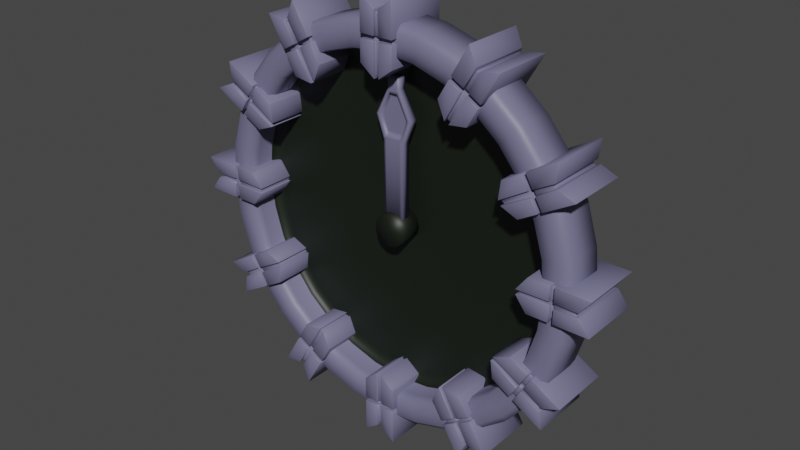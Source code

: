 # Source: clock.blend  (saved by Blender 3.2.14; exported with 4.5.12 LTS)
import bpy
from mathutils import Matrix  # noqa: F401  (used for matrix-valued properties, if any)

bpy.ops.wm.read_factory_settings(use_empty=True)
scene = bpy.context.scene
scene.name = 'Scene'

# ---- collections
col_collection = bpy.data.collections.new('Collection'); scene.collection.children.link(col_collection)

# ---- materials (node trees are filled in below, after node groups)
mat_clock_center = bpy.data.materials.new('clock_center')
mat_clock_center.use_transparent_shadow = False
mat_clock_rim = bpy.data.materials.new('clock_rim')
mat_clock_rim.use_transparent_shadow = False

# ---- material node trees
mat_clock_center.use_nodes = True; mat_clock_center.node_tree.nodes.clear()
_N = mat_clock_center.node_tree.nodes; _L = mat_clock_center.node_tree.links
n0 = _N.new('ShaderNodeBsdfPrincipled'); n0.name = 'Principled BSDF'; n0.location = (10, 300)
n0.distribution = 'GGX'
n0.subsurface_method = 'RANDOM_WALK_SKIN'
n0.inputs[0].default_value = (0.007449, 0.01222, 0.006105, 1.0)
n0.inputs[3].default_value = 1.45
n0.inputs[27].default_value = (0.0, 0.0, 0.0, 1.0)
n0.inputs[28].default_value = 1.0
n1 = _N.new('ShaderNodeOutputMaterial'); n1.name = 'Material Output'; n1.location = (300, 300)
_L.new(n0.outputs[0], n1.inputs[0])
n1.is_active_output = True
mat_clock_rim.use_nodes = True; mat_clock_rim.node_tree.nodes.clear()
_N = mat_clock_rim.node_tree.nodes; _L = mat_clock_rim.node_tree.links
n0 = _N.new('ShaderNodeBsdfPrincipled'); n0.name = 'Principled BSDF'; n0.location = (10, 300)
n0.distribution = 'GGX'
n0.subsurface_method = 'RANDOM_WALK_SKIN'
n0.inputs[0].default_value = (0.1662, 0.161, 0.2668, 1.0)
n0.inputs[3].default_value = 1.45
n0.inputs[27].default_value = (0.0, 0.0, 0.0, 1.0)
n0.inputs[28].default_value = 1.0
n1 = _N.new('ShaderNodeOutputMaterial'); n1.name = 'Material Output'; n1.location = (300, 300)
_L.new(n0.outputs[0], n1.inputs[0])
n1.is_active_output = True

# ---- world
world_world = bpy.data.worlds.new('World'); scene.world = world_world
world_world.use_nodes = True; world_world.node_tree.nodes.clear()
_N = world_world.node_tree.nodes; _L = world_world.node_tree.links
n0 = _N.new('ShaderNodeOutputWorld'); n0.name = 'World Output'; n0.location = (300, 300)
n1 = _N.new('ShaderNodeBackground'); n1.name = 'Background'; n1.location = (10, 300)
n1.inputs[0].default_value = (0.05088, 0.05088, 0.05088, 1.0)
_L.new(n1.outputs[0], n0.inputs[0])
n0.is_active_output = True
world_world.color = (0.05088, 0.05088, 0.05088)
world_world.use_sun_shadow = False
world_world.sun_shadow_jitter_overblur = 0.0

# ---- meshes
me_cylinder = bpy.data.meshes.new('Cylinder')
me_cylinder.from_pydata([(0.0, 1.0, -0.1), (0.1951, 0.9808, -0.1), (0.3827, 0.9239, -0.1), (0.5556, 0.8315, -0.1), (0.7071, 0.7071, -0.1), (0.8315, 0.5556, -0.1), (0.9239, 0.3827, -0.1), (0.9808, 0.1951, -0.1), (1.0, -4.371e-08, -0.1), (0.9808, -0.1951, -0.1), (0.9239, -0.3827, -0.1), (0.8315, -0.5556, -0.1), (0.7071, -0.7071, -0.1), (0.5556, -0.8315, -0.1), (0.3827, -0.9239, -0.1), (0.1951, -0.9808, -0.1), (-8.742e-08, -1.0, -0.1), (-0.1951, -0.9808, -0.1), (-0.3827, -0.9239, -0.1), (-0.5556, -0.8315, -0.1), (-0.7071, -0.7071, -0.1), (-0.8315, -0.5556, -0.1), (-0.9239, -0.3827, -0.1), (-0.9808, -0.1951, -0.1), (-1.0, 1.192e-08, -0.1), (-0.9808, 0.1951, -0.1), (-0.9239, 0.3827, -0.1), (-0.8315, 0.5556, -0.1), (-0.7071, 0.7071, -0.1), (-0.5556, 0.8315, -0.1), (-0.3827, 0.9239, -0.1), (-0.1951, 0.9808, -0.1), (0.1683, 0.8463, 0.1), (1.916e-09, 0.8628, 0.1), (0.3302, 0.7972, 0.1), (0.4794, 0.7174, 0.1), (0.6101, 0.6101, 0.1), (0.7174, 0.4794, 0.1), (0.7972, 0.3302, 0.1), (0.8463, 0.1683, 0.1), (0.8628, -3.804e-08, 0.1), (0.8463, -0.1683, 0.1), (0.7972, -0.3302, 0.1), (0.7174, -0.4794, 0.1), (0.6101, -0.6101, 0.1), (0.4794, -0.7174, 0.1), (0.3302, -0.7972, 0.1), (0.1683, -0.8463, 0.1), (-7.352e-08, -0.8628, 0.1), (-0.1683, -0.8463, 0.1), (-0.3302, -0.7972, 0.1), (-0.4794, -0.7174, 0.1), (-0.6101, -0.6101, 0.1), (-0.7174, -0.4794, 0.1), (-0.7972, -0.3302, 0.1), (-0.8463, -0.1683, 0.1), (-0.8628, 9.969e-09, 0.1), (-0.8463, 0.1683, 0.1), (-0.7972, 0.3302, 0.1), (-0.7174, 0.4794, 0.1), (-0.6101, 0.6101, 0.1), (-0.4794, 0.7174, 0.1), (-0.3302, 0.7972, 0.1), (-0.1683, 0.8463, 0.1), (0.1658, 0.8334, 0.0552), (2.269e-09, 0.8498, 0.0552), (0.3252, 0.7851, 0.0552), (0.4721, 0.7066, 0.0552), (0.6009, 0.6009, 0.0552), (0.7066, 0.4721, 0.0552), (0.7851, 0.3252, 0.0552), (0.8334, 0.1658, 0.0552), (0.8498, -3.732e-08, 0.0552), (0.8334, -0.1658, 0.0552), (0.7851, -0.3252, 0.0552), (0.7066, -0.4721, 0.0552), (0.6009, -0.6009, 0.0552), (0.4721, -0.7066, 0.0552), (0.3252, -0.7851, 0.0552), (0.1658, -0.8334, 0.0552), (-7.202e-08, -0.8498, 0.0552), (-0.1658, -0.8334, 0.0552), (-0.3252, -0.7851, 0.0552), (-0.4721, -0.7066, 0.0552), (-0.6009, -0.6009, 0.0552), (-0.7066, -0.4721, 0.0552), (-0.7851, -0.3252, 0.0552), (-0.8334, -0.1658, 0.0552), (-0.8498, 9.954e-09, 0.0552), (-0.8334, 0.1658, 0.0552), (-0.7851, 0.3252, 0.0552), (-0.7066, 0.4721, 0.0552), (-0.6009, 0.6009, 0.0552), (-0.4721, 0.7066, 0.0552), (-0.3252, 0.7851, 0.0552), (-0.1658, 0.8334, 0.0552), (0.1658, 0.8334, -0.03233), (2.07e-09, 0.8498, -0.03233), (0.3252, 0.7851, -0.03233), (0.4721, 0.7066, -0.03233), (0.6009, 0.6009, -0.03233), (0.7066, 0.4721, -0.03233), (0.7851, 0.3252, -0.03233), (0.8334, 0.1658, -0.03233), (0.8498, -3.732e-08, -0.03233), (0.8334, -0.1658, -0.03233), (0.7851, -0.3252, -0.03233), (0.7066, -0.4721, -0.03233), (0.6009, -0.6009, -0.03233), (0.4721, -0.7066, -0.03233), (0.3252, -0.7851, -0.03233), (0.1658, -0.8334, -0.03233), (-7.222e-08, -0.8498, -0.03233), (-0.1658, -0.8334, -0.03233), (-0.3252, -0.7851, -0.03233), (-0.4721, -0.7066, -0.03233), (-0.6009, -0.6009, -0.03233), (-0.7066, -0.4721, -0.03233), (-0.7851, -0.3252, -0.03233), (-0.8334, -0.1658, -0.03233), (-0.8498, 9.954e-09, -0.03233), (-0.8334, 0.1658, -0.03233), (-0.7851, 0.3252, -0.03233), (-0.7066, 0.4721, -0.03233), (-0.6009, 0.6009, -0.03233), (-0.4721, 0.7066, -0.03233), (-0.3252, 0.7851, -0.03233), (-0.1658, 0.8334, -0.03233), (0.1611, 0.8098, -0.06415), (2.272e-09, 0.8257, -0.06415), (0.316, 0.7628, -0.06415), (0.4587, 0.6865, -0.06415), (0.5838, 0.5838, -0.06415), (0.6865, 0.4587, -0.06415), (0.7628, 0.316, -0.06415), (0.8098, 0.1611, -0.06415), (0.8257, -3.619e-08, -0.06415), (0.8098, -0.1611, -0.06415), (0.7628, -0.316, -0.06415), (0.6865, -0.4587, -0.06415), (0.5838, -0.5838, -0.06415), (0.4587, -0.6865, -0.06415), (0.316, -0.7628, -0.06415), (0.1611, -0.8098, -0.06415), (-6.991e-08, -0.8257, -0.06415), (-0.1611, -0.8098, -0.06415), (-0.316, -0.7628, -0.06415), (-0.4587, -0.6865, -0.06415), (-0.5838, -0.5838, -0.06415), (-0.6865, -0.4587, -0.06415), (-0.7628, -0.316, -0.06415), (-0.8098, -0.1611, -0.06415), (-0.8257, 9.745e-09, -0.06415), (-0.8098, 0.1611, -0.06415), (-0.7628, 0.316, -0.06415), (-0.6865, 0.4587, -0.06415), (-0.5838, 0.5838, -0.06415), (-0.4587, 0.6865, -0.06415), (-0.316, 0.7628, -0.06415), (-0.1611, 0.8098, -0.06415), (0.0, 1.0, 0.07103), (4.067e-10, 0.9709, 0.1), (0.1894, 0.9522, 0.1), (0.1951, 0.9808, 0.07103), (0.3715, 0.897, 0.1), (0.3827, 0.9239, 0.07103), (0.5394, 0.8073, 0.1), (0.5556, 0.8315, 0.07103), (0.6865, 0.6865, 0.1), (0.7071, 0.7071, 0.07103), (0.8073, 0.5394, 0.1), (0.8315, 0.5556, 0.07103), (0.897, 0.3715, 0.1), (0.9239, 0.3827, 0.07103), (0.9522, 0.1894, 0.1), (0.9808, 0.1951, 0.07103), (0.9709, -4.251e-08, 0.1), (1.0, -4.371e-08, 0.07103), (0.9522, -0.1894, 0.1), (0.9808, -0.1951, 0.07103), (0.897, -0.3715, 0.1), (0.9239, -0.3827, 0.07103), (0.8073, -0.5394, 0.1), (0.8315, -0.5556, 0.07103), (0.6865, -0.6865, 0.1), (0.7071, -0.7071, 0.07103), (0.5394, -0.8073, 0.1), (0.5556, -0.8315, 0.07103), (0.3715, -0.897, 0.1), (0.3827, -0.9239, 0.07103), (0.1894, -0.9522, 0.1), (0.1951, -0.9808, 0.07103), (-8.447e-08, -0.9709, 0.1), (-8.742e-08, -1.0, 0.07103), (-0.1894, -0.9522, 0.1), (-0.1951, -0.9808, 0.07103), (-0.3715, -0.897, 0.1), (-0.3827, -0.9239, 0.07103), (-0.5394, -0.8073, 0.1), (-0.5556, -0.8315, 0.07103), (-0.6865, -0.6865, 0.1), (-0.7071, -0.7071, 0.07103), (-0.8073, -0.5394, 0.1), (-0.8315, -0.5556, 0.07103), (-0.897, -0.3715, 0.1), (-0.9239, -0.3827, 0.07103), (-0.9522, -0.1894, 0.1), (-0.9808, -0.1951, 0.07103), (-0.9709, 1.151e-08, 0.1), (-1.0, 1.192e-08, 0.07103), (-0.9522, 0.1894, 0.1), (-0.9808, 0.1951, 0.07103), (-0.897, 0.3715, 0.1), (-0.9239, 0.3827, 0.07103), (-0.8073, 0.5394, 0.1), (-0.8315, 0.5556, 0.07103), (-0.6865, 0.6865, 0.1), (-0.7071, 0.7071, 0.07103), (-0.5394, 0.8073, 0.1), (-0.5556, 0.8315, 0.07103), (-0.3715, 0.897, 0.1), (-0.3827, 0.9239, 0.07103), (-0.1894, 0.9522, 0.1), (-0.1951, 0.9808, 0.07103), (0.1801, 0.9054, 0.1), (1.074e-09, 0.9231, 0.1), (-0.1801, 0.9054, 0.1), (0.3533, 0.8529, 0.1), (0.5129, 0.7676, 0.1), (0.6528, 0.6528, 0.1), (0.7676, 0.5129, 0.1), (0.8529, 0.3533, 0.1), (0.9054, 0.1801, 0.1), (0.9231, -4.053e-08, 0.1), (0.9054, -0.1801, 0.1), (0.8529, -0.3533, 0.1), (0.7676, -0.5129, 0.1), (0.6528, -0.6528, 0.1), (0.5129, -0.7676, 0.1), (0.3533, -0.8529, 0.1), (0.1801, -0.9054, 0.1), (-7.963e-08, -0.9231, 0.1), (-0.1801, -0.9054, 0.1), (-0.3533, -0.8529, 0.1), (-0.5129, -0.7676, 0.1), (-0.6528, -0.6528, 0.1), (-0.7676, -0.5129, 0.1), (-0.8529, -0.3533, 0.1), (-0.9054, -0.1801, 0.1), (-0.9231, 1.083e-08, 0.1), (-0.9054, 0.1801, 0.1), (-0.8529, 0.3533, 0.1), (-0.7676, 0.5129, 0.1), (-0.6528, 0.6528, 0.1), (-0.5129, 0.7676, 0.1), (-0.3533, 0.8529, 0.1), (0.1535, 0.7715, -0.06415), (1.658e-09, 0.7866, -0.06415), (0.301, 0.7268, -0.06415), (0.437, 0.6541, -0.06415), (0.5562, 0.5562, -0.06415), (0.6541, 0.437, -0.06415), (0.7268, 0.301, -0.06415), (0.7715, 0.1535, -0.06415), (0.7866, -3.568e-08, -0.06415), (0.7715, -0.1535, -0.06415), (0.7268, -0.301, -0.06415), (0.6541, -0.437, -0.06415), (0.5562, -0.5562, -0.06415), (0.437, -0.6541, -0.06415), (0.301, -0.7268, -0.06415), (0.1535, -0.7715, -0.06415), (-6.711e-08, -0.7866, -0.06415), (-0.1535, -0.7715, -0.06415), (-0.301, -0.7268, -0.06415), (-0.437, -0.6541, -0.06415), (-0.5562, -0.5562, -0.06415), (-0.6541, -0.437, -0.06415), (-0.7268, -0.301, -0.06415), (-0.7715, -0.1535, -0.06415), (-0.7866, 8.087e-09, -0.06415), (-0.7715, 0.1535, -0.06415), (-0.7268, 0.301, -0.06415), (-0.6541, 0.437, -0.06415), (-0.5562, 0.5562, -0.06415), (-0.437, 0.6541, -0.06415), (-0.301, 0.7268, -0.06415), (-0.1535, 0.7715, -0.06415), (0.1535, 0.7715, -0.06415), (1.658e-09, 0.7866, -0.06415), (0.301, 0.7268, -0.06415), (0.437, 0.6541, -0.06415), (0.5562, 0.5562, -0.06415), (0.6541, 0.437, -0.06415), (0.7268, 0.301, -0.06415), (0.7715, 0.1535, -0.06415), (0.7866, -3.568e-08, -0.06415), (0.7715, -0.1535, -0.06415), (0.7268, -0.301, -0.06415), (0.6541, -0.437, -0.06415), (0.5562, -0.5562, -0.06415), (0.437, -0.6541, -0.06415), (0.301, -0.7268, -0.06415), (0.1535, -0.7715, -0.06415), (-6.711e-08, -0.7866, -0.06415), (-0.1535, -0.7715, -0.06415), (-0.301, -0.7268, -0.06415), (-0.437, -0.6541, -0.06415), (-0.5562, -0.5562, -0.06415), (-0.6541, -0.437, -0.06415), (-0.7268, -0.301, -0.06415), (-0.7715, -0.1535, -0.06415), (-0.7866, 8.087e-09, -0.06415), (-0.7715, 0.1535, -0.06415), (-0.7268, 0.301, -0.06415), (-0.6541, 0.437, -0.06415), (-0.5562, 0.5562, -0.06415), (-0.437, 0.6541, -0.06415), (-0.301, 0.7268, -0.06415), (-0.1535, 0.7715, -0.06415), (0.01565, 0.07866, -0.06415), (-2.827e-08, 0.0802, -0.06415), (0.03069, 0.07409, -0.06415), (0.04456, 0.06668, -0.06415), (0.05671, 0.05671, -0.06415), (0.06668, 0.04456, -0.06415), (0.07409, 0.03069, -0.06415), (0.07866, 0.01565, -0.06415), (0.0802, -4.815e-08, -0.06415), (0.07866, -0.01565, -0.06415), (0.07409, -0.03069, -0.06415), (0.06668, -0.04456, -0.06415), (0.05671, -0.05671, -0.06415), (0.04456, -0.06668, -0.06415), (0.03069, -0.07409, -0.06415), (0.01565, -0.07866, -0.06415), (-3.528e-08, -0.0802, -0.06415), (-0.01565, -0.07866, -0.06415), (-0.03069, -0.07409, -0.06415), (-0.04456, -0.06668, -0.06415), (-0.05671, -0.05671, -0.06415), (-0.06668, -0.04456, -0.06415), (-0.07409, -0.03069, -0.06415), (-0.07866, -0.01565, -0.06415), (-0.0802, -4.369e-08, -0.06415), (-0.07866, 0.01565, -0.06415), (-0.07409, 0.03069, -0.06415), (-0.06668, 0.04456, -0.06415), (-0.05671, 0.05671, -0.06415), (-0.04456, 0.06668, -0.06415), (-0.03069, 0.07409, -0.06415), (-0.01565, 0.07866, -0.06415), (0.01565, 0.07866, 0.05356), (-2.898e-08, 0.0802, 0.05356), (0.03069, 0.07409, 0.05356), (0.04456, 0.06668, 0.05356), (0.05671, 0.05671, 0.05356), (0.06668, 0.04456, 0.05356), (0.07409, 0.03069, 0.05356), (0.07866, 0.01565, 0.05356), (0.0802, -6.911e-08, 0.05356), (0.07866, -0.01565, 0.05356), (0.07409, -0.03069, 0.05356), (0.06668, -0.04456, 0.05356), (0.05671, -0.05671, 0.05356), (0.04456, -0.06668, 0.05356), (0.03069, -0.07409, 0.05356), (0.01565, -0.07866, 0.05356), (-3.599e-08, -0.0802, 0.05356), (-0.01565, -0.07866, 0.05356), (-0.03069, -0.07409, 0.05356), (-0.04456, -0.06668, 0.05356), (-0.05671, -0.05671, 0.05356), (-0.06668, -0.04456, 0.05356), (-0.07409, -0.03069, 0.05356), (-0.07866, -0.01565, 0.05356), (-0.0802, -6.465e-08, 0.05356), (-0.07866, 0.01565, 0.05356), (-0.07409, 0.03069, 0.05356), (-0.06668, 0.04456, 0.05356), (-0.05671, 0.05671, 0.05356), (-0.04456, 0.06668, 0.05356), (-0.03069, 0.07409, 0.05356), (-0.01565, 0.07866, 0.05356)], [], [(31, 223, 160, 0), (227, 224, 32, 34), (228, 227, 34, 35), (229, 228, 35, 36), (230, 229, 36, 37), (231, 230, 37, 38), (232, 231, 38, 39), (233, 232, 39, 40), (234, 233, 40, 41), (235, 234, 41, 42), (236, 235, 42, 43), (237, 236, 43, 44), (238, 237, 44, 45), (239, 238, 45, 46), (240, 239, 46, 47), (241, 240, 47, 48), (242, 241, 48, 49), (243, 242, 49, 50), (244, 243, 50, 51), (245, 244, 51, 52), (246, 245, 52, 53), (247, 246, 53, 54), (248, 247, 54, 55), (249, 248, 55, 56), (250, 249, 56, 57), (251, 250, 57, 58), (252, 251, 58, 59), (253, 252, 59, 60), (254, 253, 60, 61), (255, 254, 61, 62), (27, 215, 217, 28), (226, 255, 62, 63), (225, 226, 63, 33), (0, 1, 2, 3, 4, 5, 6, 7, 8, 9, 10, 11, 12, 13, 14, 15, 16, 17, 18, 19, 20, 21, 22, 23, 24, 25, 26, 27, 28, 29, 30, 31), (44, 43, 75, 76), (5, 171, 173, 6), (14, 189, 191, 15), (23, 207, 209, 24), (0, 160, 163, 1), (1, 163, 165, 2), (10, 181, 183, 11), (19, 199, 201, 20), (28, 217, 219, 29), (6, 173, 175, 7), (15, 191, 193, 16), (24, 209, 211, 25), (2, 165, 167, 3), (11, 183, 185, 12), (20, 201, 203, 21), (29, 219, 221, 30), (7, 175, 177, 8), (16, 193, 195, 17), (25, 211, 213, 26), (3, 167, 169, 4), (12, 185, 187, 13), (21, 203, 205, 22), (30, 221, 223, 31), (8, 177, 179, 9), (17, 195, 197, 18), (26, 213, 215, 27), (4, 169, 171, 5), (13, 187, 189, 14), (22, 205, 207, 23), (9, 179, 181, 10), (18, 197, 199, 19), (79, 78, 110, 111), (58, 57, 89, 90), (45, 44, 76, 77), (59, 58, 90, 91), (46, 45, 77, 78), (32, 33, 65, 64), (60, 59, 91, 92), (47, 46, 78, 79), (34, 32, 64, 66), (61, 60, 92, 93), (48, 47, 79, 80), (35, 34, 66, 67), (62, 61, 93, 94), (49, 48, 80, 81), (36, 35, 67, 68), (63, 62, 94, 95), (50, 49, 81, 82), (37, 36, 68, 69), (33, 63, 95, 65), (51, 50, 82, 83), (38, 37, 69, 70), (52, 51, 83, 84), (39, 38, 70, 71), (53, 52, 84, 85), (40, 39, 71, 72), (54, 53, 85, 86), (41, 40, 72, 73), (55, 54, 86, 87), (42, 41, 73, 74), (56, 55, 87, 88), (43, 42, 74, 75), (57, 56, 88, 89), (114, 113, 145, 146), (66, 64, 96, 98), (93, 92, 124, 125), (80, 79, 111, 112), (67, 66, 98, 99), (94, 93, 125, 126), (81, 80, 112, 113), (68, 67, 99, 100), (95, 94, 126, 127), (82, 81, 113, 114), (69, 68, 100, 101), (65, 95, 127, 97), (83, 82, 114, 115), (70, 69, 101, 102), (84, 83, 115, 116), (71, 70, 102, 103), (85, 84, 116, 117), (72, 71, 103, 104), (86, 85, 117, 118), (73, 72, 104, 105), (87, 86, 118, 119), (74, 73, 105, 106), (88, 87, 119, 120), (75, 74, 106, 107), (89, 88, 120, 121), (76, 75, 107, 108), (90, 89, 121, 122), (77, 76, 108, 109), (91, 90, 122, 123), (78, 77, 109, 110), (64, 65, 97, 96), (92, 91, 123, 124), (147, 146, 274, 275), (101, 100, 132, 133), (97, 127, 159, 129), (115, 114, 146, 147), (102, 101, 133, 134), (116, 115, 147, 148), (103, 102, 134, 135), (117, 116, 148, 149), (104, 103, 135, 136), (118, 117, 149, 150), (105, 104, 136, 137), (119, 118, 150, 151), (106, 105, 137, 138), (120, 119, 151, 152), (107, 106, 138, 139), (121, 120, 152, 153), (108, 107, 139, 140), (122, 121, 153, 154), (109, 108, 140, 141), (123, 122, 154, 155), (110, 109, 141, 142), (96, 97, 129, 128), (124, 123, 155, 156), (111, 110, 142, 143), (98, 96, 128, 130), (125, 124, 156, 157), (112, 111, 143, 144), (99, 98, 130, 131), (126, 125, 157, 158), (113, 112, 144, 145), (100, 99, 131, 132), (127, 126, 158, 159), (163, 160, 161, 162), (165, 163, 162, 164), (167, 165, 164, 166), (169, 167, 166, 168), (171, 169, 168, 170), (173, 171, 170, 172), (175, 173, 172, 174), (177, 175, 174, 176), (179, 177, 176, 178), (181, 179, 178, 180), (183, 181, 180, 182), (185, 183, 182, 184), (187, 185, 184, 186), (189, 187, 186, 188), (191, 189, 188, 190), (193, 191, 190, 192), (195, 193, 192, 194), (197, 195, 194, 196), (199, 197, 196, 198), (201, 199, 198, 200), (203, 201, 200, 202), (205, 203, 202, 204), (207, 205, 204, 206), (209, 207, 206, 208), (211, 209, 208, 210), (213, 211, 210, 212), (215, 213, 212, 214), (217, 215, 214, 216), (219, 217, 216, 218), (221, 219, 218, 220), (223, 221, 220, 222), (160, 223, 222, 161), (224, 225, 33, 32), (162, 161, 225, 224), (161, 222, 226, 225), (222, 220, 255, 226), (220, 218, 254, 255), (218, 216, 253, 254), (216, 214, 252, 253), (214, 212, 251, 252), (212, 210, 250, 251), (210, 208, 249, 250), (208, 206, 248, 249), (206, 204, 247, 248), (204, 202, 246, 247), (202, 200, 245, 246), (200, 198, 244, 245), (198, 196, 243, 244), (196, 194, 242, 243), (194, 192, 241, 242), (192, 190, 240, 241), (190, 188, 239, 240), (188, 186, 238, 239), (186, 184, 237, 238), (184, 182, 236, 237), (182, 180, 235, 236), (180, 178, 234, 235), (178, 176, 233, 234), (176, 174, 232, 233), (174, 172, 231, 232), (172, 170, 230, 231), (170, 168, 229, 230), (168, 166, 228, 229), (166, 164, 227, 228), (164, 162, 224, 227), (281, 280, 312, 313), (134, 133, 261, 262), (148, 147, 275, 276), (135, 134, 262, 263), (149, 148, 276, 277), (136, 135, 263, 264), (150, 149, 277, 278), (137, 136, 264, 265), (151, 150, 278, 279), (138, 137, 265, 266), (152, 151, 279, 280), (139, 138, 266, 267), (153, 152, 280, 281), (140, 139, 267, 268), (154, 153, 281, 282), (141, 140, 268, 269), (155, 154, 282, 283), (142, 141, 269, 270), (128, 129, 257, 256), (156, 155, 283, 284), (143, 142, 270, 271), (130, 128, 256, 258), (157, 156, 284, 285), (144, 143, 271, 272), (131, 130, 258, 259), (158, 157, 285, 286), (145, 144, 272, 273), (132, 131, 259, 260), (159, 158, 286, 287), (146, 145, 273, 274), (133, 132, 260, 261), (129, 159, 287, 257), (288, 289, 319, 318, 317, 316, 315, 314, 313, 312, 311, 310, 309, 308, 307, 306, 305, 304, 303, 302, 301, 300, 299, 298, 297, 296, 295, 294, 293, 292, 291, 290), (268, 267, 299, 300), (282, 281, 313, 314), (269, 268, 300, 301), (283, 282, 314, 315), (270, 269, 301, 302), (256, 257, 289, 288), (284, 283, 315, 316), (271, 270, 302, 303), (258, 256, 288, 290), (285, 284, 316, 317), (272, 271, 303, 304), (259, 258, 290, 291), (286, 285, 317, 318), (273, 272, 304, 305), (260, 259, 291, 292), (287, 286, 318, 319), (274, 273, 305, 306), (261, 260, 292, 293), (257, 287, 319, 289), (275, 274, 306, 307), (262, 261, 293, 294), (276, 275, 307, 308), (263, 262, 294, 295), (277, 276, 308, 309), (264, 263, 295, 296), (278, 277, 309, 310), (265, 264, 296, 297), (279, 278, 310, 311), (266, 265, 297, 298), (280, 279, 311, 312), (267, 266, 298, 299), (320, 322, 323, 324, 325, 326, 327, 328, 329, 330, 331, 332, 333, 334, 335, 336, 337, 338, 339, 340, 341, 342, 343, 344, 345, 346, 347, 348, 349, 350, 351, 321), (352, 353, 383, 382, 381, 380, 379, 378, 377, 376, 375, 374, 373, 372, 371, 370, 369, 368, 367, 366, 365, 364, 363, 362, 361, 360, 359, 358, 357, 356, 355, 354), (337, 336, 368, 369), (324, 323, 355, 356), (351, 350, 382, 383), (338, 337, 369, 370), (325, 324, 356, 357), (321, 351, 383, 353), (339, 338, 370, 371), (326, 325, 357, 358), (340, 339, 371, 372), (327, 326, 358, 359), (341, 340, 372, 373), (328, 327, 359, 360), (342, 341, 373, 374), (329, 328, 360, 361), (343, 342, 374, 375), (330, 329, 361, 362), (344, 343, 375, 376), (331, 330, 362, 363), (345, 344, 376, 377), (332, 331, 363, 364), (346, 345, 377, 378), (333, 332, 364, 365), (347, 346, 378, 379), (334, 333, 365, 366), (320, 321, 353, 352), (348, 347, 379, 380), (335, 334, 366, 367), (322, 320, 352, 354), (349, 348, 380, 381), (336, 335, 367, 368), (323, 322, 354, 355), (350, 349, 381, 382)])
me_cylinder.polygons.foreach_set('use_smooth', [True] * 324)
me_cylinder.polygons.foreach_set('material_index', [1, 1, 1, 1, 1, 1, 1, 1, 1, 1, 1, 1, 1, 1, 1, 1, 1, 1, 1, 1, 1, 1, 1, 1, 1, 1, 1, 1, 1, 1, 1, 1, 1, 1, 1, 1, 1, 1, 1, 1, 1, 1, 1, 1, 1, 1, 1, 1, 1, 1, 1, 1, 1, 1, 1, 1, 1, 1, 1, 1, 1, 1, 1, 1, 1, 1, 1, 1, 1, 1, 1, 1, 1, 1, 1, 1, 1, 1, 1, 1, 1, 1, 1, 1, 1, 1, 1, 1, 1, 1, 1, 1, 1, 1, 1, 1, 1, 0, 1, 1, 1, 1, 1, 1, 1, 1, 1, 1, 1, 1, 1, 1, 1, 1, 1, 1, 1, 1, 1, 1, 1, 1, 1, 1, 1, 1, 1, 1, 1, 0, 0, 0, 0, 0, 0, 0, 0, 0, 0, 0, 0, 0, 0, 0, 0, 0, 0, 0, 0, 0, 0, 0, 0, 0, 0, 0, 0, 0, 0, 0, 0, 1, 1, 1, 1, 1, 1, 1, 1, 1, 1, 1, 1, 1, 1, 1, 1, 1, 1, 1, 1, 1, 1, 1, 1, 1, 1, 1, 1, 1, 1, 1, 1, 1, 1, 1, 1, 1, 1, 1, 1, 1, 1, 1, 1, 1, 1, 1, 1, 1, 1, 1, 1, 1, 1, 1, 1, 1, 1, 1, 1, 1, 1, 1, 1, 1, 0, 0, 0, 0, 0, 0, 0, 0, 0, 0, 0, 0, 0, 0, 0, 0, 0, 0, 0, 0, 0, 0, 0, 0, 0, 0, 0, 0, 0, 0, 0, 0, 0, 0, 0, 0, 0, 0, 0, 0, 0, 0, 0, 0, 0, 0, 0, 0, 0, 0, 0, 0, 0, 0, 0, 0, 0, 0, 0, 0, 0, 0, 0, 0, 0, 0, 0, 0, 0, 0, 0, 0, 0, 0, 0, 0, 0, 0, 0, 0, 0, 0, 0, 0, 0, 0, 0, 0, 0, 0, 0, 0, 0, 0, 0, 0, 0, 0])
_uv = me_cylinder.uv_layers.new(name='UVMap')
_uv.uv.foreach_set('vector', [0.03125, 0.5, 0.03125, 0.9276, 0.0, 0.9276, 0.0, 0.5, 0.9375, 1.0, 0.9688, 1.0, 0.9688, 1.0, 0.9375, 1.0, 0.9062, 1.0, 0.9375, 1.0, 0.9375, 1.0, 0.9062, 1.0, 0.875, 1.0, 0.9062, 1.0, 0.9062, 1.0, 0.875, 1.0, 0.8437, 1.0, 0.875, 1.0, 0.875, 1.0, 0.8438, 1.0, 0.8125, 1.0, 0.8437, 1.0, 0.8438, 1.0, 0.8125, 1.0, 0.7812, 1.0, 0.8125, 1.0, 0.8125, 1.0, 0.7812, 1.0, 0.75, 1.0, 0.7812, 1.0, 0.7812, 1.0, 0.75, 1.0, 0.7188, 1.0, 0.75, 1.0, 0.75, 1.0, 0.7188, 1.0, 0.6875, 1.0, 0.7188, 1.0, 0.7188, 1.0, 0.6875, 1.0, 0.6562, 1.0, 0.6875, 1.0, 0.6875, 1.0, 0.6562, 1.0, 0.625, 1.0, 0.6562, 1.0, 0.6562, 1.0, 0.625, 1.0, 0.5938, 1.0, 0.625, 1.0, 0.625, 1.0, 0.5938, 1.0, 0.5625, 1.0, 0.5938, 1.0, 0.5938, 1.0, 0.5625, 1.0, 0.5312, 1.0, 0.5625, 1.0, 0.5625, 1.0, 0.5312, 1.0, 0.5, 1.0, 0.5312, 1.0, 0.5312, 1.0, 0.5, 1.0, 0.4688, 1.0, 0.5, 1.0, 0.5, 1.0, 0.4688, 1.0, 0.4375, 1.0, 0.4688, 1.0, 0.4688, 1.0, 0.4375, 1.0, 0.4062, 1.0, 0.4375, 1.0, 0.4375, 1.0, 0.4062, 1.0, 0.375, 1.0, 0.4062, 1.0, 0.4062, 1.0, 0.375, 1.0, 0.3438, 1.0, 0.375, 1.0, 0.375, 1.0, 0.3438, 1.0, 0.3125, 1.0, 0.3438, 1.0, 0.3438, 1.0, 0.3125, 1.0, 0.2812, 1.0, 0.3125, 1.0, 0.3125, 1.0, 0.2812, 1.0, 0.25, 1.0, 0.2812, 1.0, 0.2812, 1.0, 0.25, 1.0, 0.2188, 1.0, 0.25, 1.0, 0.25, 1.0, 0.2188, 1.0, 0.1875, 1.0, 0.2188, 1.0, 0.2188, 1.0, 0.1875, 1.0, 0.1563, 1.0, 0.1875, 1.0, 0.1875, 1.0, 0.1562, 1.0, 0.125, 1.0, 0.1563, 1.0, 0.1562, 1.0, 0.125, 1.0, 0.09375, 1.0, 0.125, 1.0, 0.125, 1.0, 0.09375, 1.0, 0.0625, 1.0, 0.09375, 1.0, 0.09375, 1.0, 0.0625, 1.0, 0.1562, 0.5, 0.1562, 0.9276, 0.125, 0.9276, 0.125, 0.5, 0.03125, 1.0, 0.0625, 1.0, 0.0625, 1.0, 0.03125, 1.0, 0.0, 1.0, 0.03125, 1.0, 0.03125, 1.0, 0.0, 1.0, 0.75, 0.49, 0.7968, 0.4854, 0.8418, 0.4717, 0.8833, 0.4496, 0.9197, 0.4197, 0.9496, 0.3833, 0.9717, 0.3418, 0.9854, 0.2968, 0.99, 0.25, 0.9854, 0.2032, 0.9717, 0.1582, 0.9496, 0.1167, 0.9197, 0.08029, 0.8833, 0.05045, 0.8418, 0.02827, 0.7968, 0.01461, 0.75, 0.01, 0.7032, 0.01461, 0.6582, 0.02827, 0.6167, 0.05045, 0.5803, 0.08029, 0.5504, 0.1167, 0.5283, 0.1582, 0.5146, 0.2032, 0.51, 0.25, 0.5146, 0.2968, 0.5283, 0.3418, 0.5504, 0.3833, 0.5803, 0.4197, 0.6167, 0.4496, 0.6582, 0.4717, 0.7032, 0.4854, 0.625, 1.0, 0.6562, 1.0, 0.6562, 1.0, 0.625, 1.0, 0.8438, 0.5, 0.8438, 0.9276, 0.8125, 0.9276, 0.8125, 0.5, 0.5625, 0.5, 0.5625, 0.9276, 0.5312, 0.9276, 0.5312, 0.5, 0.2812, 0.5, 0.2812, 0.9276, 0.25, 0.9276, 0.25, 0.5, 1.0, 0.5, 1.0, 0.9276, 0.9688, 0.9276, 0.9688, 0.5, 0.9688, 0.5, 0.9688, 0.9276, 0.9375, 0.9276, 0.9375, 0.5, 0.6875, 0.5, 0.6875, 0.9276, 0.6562, 0.9276, 0.6562, 0.5, 0.4062, 0.5, 0.4062, 0.9276, 0.375, 0.9276, 0.375, 0.5, 0.125, 0.5, 0.125, 0.9276, 0.09375, 0.9276, 0.09375, 0.5, 0.8125, 0.5, 0.8125, 0.9276, 0.7812, 0.9276, 0.7812, 0.5, 0.5312, 0.5, 0.5312, 0.9276, 0.5, 0.9276, 0.5, 0.5, 0.25, 0.5, 0.25, 0.9276, 0.2188, 0.9276, 0.2188, 0.5, 0.9375, 0.5, 0.9375, 0.9276, 0.9062, 0.9276, 0.9062, 0.5, 0.6562, 0.5, 0.6562, 0.9276, 0.625, 0.9276, 0.625, 0.5, 0.375, 0.5, 0.375, 0.9276, 0.3438, 0.9276, 0.3438, 0.5, 0.09375, 0.5, 0.09375, 0.9276, 0.0625, 0.9276, 0.0625, 0.5, 0.7812, 0.5, 0.7812, 0.9276, 0.75, 0.9276, 0.75, 0.5, 0.5, 0.5, 0.5, 0.9276, 0.4688, 0.9276, 0.4688, 0.5, 0.2188, 0.5, 0.2188, 0.9276, 0.1875, 0.9276, 0.1875, 0.5, 0.9062, 0.5, 0.9062, 0.9276, 0.875, 0.9276, 0.875, 0.5, 0.625, 0.5, 0.625, 0.9276, 0.5938, 0.9276, 0.5938, 0.5, 0.3438, 0.5, 0.3438, 0.9276, 0.3125, 0.9276, 0.3125, 0.5, 0.0625, 0.5, 0.0625, 0.9276, 0.03125, 0.9276, 0.03125, 0.5, 0.75, 0.5, 0.75, 0.9276, 0.7188, 0.9276, 0.7188, 0.5, 0.4688, 0.5, 0.4688, 0.9276, 0.4375, 0.9276, 0.4375, 0.5, 0.1875, 0.5, 0.1875, 0.9276, 0.1562, 0.9276, 0.1562, 0.5, 0.875, 0.5, 0.875, 0.9276, 0.8438, 0.9276, 0.8438, 0.5, 0.5938, 0.5, 0.5938, 0.9276, 0.5625, 0.9276, 0.5625, 0.5, 0.3125, 0.5, 0.3125, 0.9276, 0.2812, 0.9276, 0.2812, 0.5, 0.7188, 0.5, 0.7188, 0.9276, 0.6875, 0.9276, 0.6875, 0.5, 0.4375, 0.5, 0.4375, 0.9276, 0.4062, 0.9276, 0.4062, 0.5, 0.5312, 1.0, 0.5625, 1.0, 0.5625, 1.0, 0.5312, 1.0, 0.1875, 1.0, 0.2188, 1.0, 0.2188, 1.0, 0.1875, 1.0, 0.5938, 1.0, 0.625, 1.0, 0.625, 1.0, 0.5938, 1.0, 0.1562, 1.0, 0.1875, 1.0, 0.1875, 1.0, 0.1562, 1.0, 0.5625, 1.0, 0.5938, 1.0, 0.5938, 1.0, 0.5625, 1.0, 0.9688, 1.0, 1.0, 1.0, 1.0, 1.0, 0.9688, 1.0, 0.125, 1.0, 0.1562, 1.0, 0.1562, 1.0, 0.125, 1.0, 0.5312, 1.0, 0.5625, 1.0, 0.5625, 1.0, 0.5312, 1.0, 0.9375, 1.0, 0.9688, 1.0, 0.9688, 1.0, 0.9375, 1.0, 0.09375, 1.0, 0.125, 1.0, 0.125, 1.0, 0.09375, 1.0, 0.5, 1.0, 0.5312, 1.0, 0.5312, 1.0, 0.5, 1.0, 0.9062, 1.0, 0.9375, 1.0, 0.9375, 1.0, 0.9062, 1.0, 0.0625, 1.0, 0.09375, 1.0, 0.09375, 1.0, 0.0625, 1.0, 0.4688, 1.0, 0.5, 1.0, 0.5, 1.0, 0.4688, 1.0, 0.875, 1.0, 0.9062, 1.0, 0.9062, 1.0, 0.875, 1.0, 0.03125, 1.0, 0.0625, 1.0, 0.0625, 1.0, 0.03125, 1.0, 0.4375, 1.0, 0.4688, 1.0, 0.4688, 1.0, 0.4375, 1.0, 0.8438, 1.0, 0.875, 1.0, 0.875, 1.0, 0.8438, 1.0, 0.0, 1.0, 0.03125, 1.0, 0.03125, 1.0, 0.0, 1.0, 0.4062, 1.0, 0.4375, 1.0, 0.4375, 1.0, 0.4062, 1.0, 0.8125, 1.0, 0.8438, 1.0, 0.8438, 1.0, 0.8125, 1.0, 0.375, 1.0, 0.4062, 1.0, 0.4062, 1.0, 0.375, 1.0, 0.7812, 1.0, 0.8125, 1.0, 0.8125, 1.0, 0.7812, 1.0, 0.3438, 1.0, 0.375, 1.0, 0.375, 1.0, 0.3438, 1.0, 0.75, 1.0, 0.7812, 1.0, 0.7812, 1.0, 0.75, 1.0, 0.3125, 1.0, 0.3438, 1.0, 0.3438, 1.0, 0.3125, 1.0, 0.7188, 1.0, 0.75, 1.0, 0.75, 1.0, 0.7188, 1.0, 0.2812, 1.0, 0.3125, 1.0, 0.3125, 1.0, 0.2812, 1.0, 0.6875, 1.0, 0.7188, 1.0, 0.7188, 1.0, 0.6875, 1.0, 0.25, 1.0, 0.2812, 1.0, 0.2812, 1.0, 0.25, 1.0, 0.6562, 1.0, 0.6875, 1.0, 0.6875, 1.0, 0.6562, 1.0, 0.2188, 1.0, 0.25, 1.0, 0.25, 1.0, 0.2188, 1.0, 0.4375, 1.0, 0.4688, 1.0, 0.4688, 1.0, 0.4375, 1.0, 0.9375, 1.0, 0.9688, 1.0, 0.9688, 1.0, 0.9375, 1.0, 0.09375, 1.0, 0.125, 1.0, 0.125, 1.0, 0.09375, 1.0, 0.5, 1.0, 0.5312, 1.0, 0.5312, 1.0, 0.5, 1.0, 0.9062, 1.0, 0.9375, 1.0, 0.9375, 1.0, 0.9062, 1.0, 0.0625, 1.0, 0.09375, 1.0, 0.09375, 1.0, 0.0625, 1.0, 0.4688, 1.0, 0.5, 1.0, 0.5, 1.0, 0.4688, 1.0, 0.875, 1.0, 0.9062, 1.0, 0.9062, 1.0, 0.875, 1.0, 0.03125, 1.0, 0.0625, 1.0, 0.0625, 1.0, 0.03125, 1.0, 0.4375, 1.0, 0.4688, 1.0, 0.4688, 1.0, 0.4375, 1.0, 0.8438, 1.0, 0.875, 1.0, 0.875, 1.0, 0.8438, 1.0, 0.0, 1.0, 0.03125, 1.0, 0.03125, 1.0, 0.0, 1.0, 0.4062, 1.0, 0.4375, 1.0, 0.4375, 1.0, 0.4062, 1.0, 0.8125, 1.0, 0.8438, 1.0, 0.8438, 1.0, 0.8125, 1.0, 0.375, 1.0, 0.4062, 1.0, 0.4062, 1.0, 0.375, 1.0, 0.7812, 1.0, 0.8125, 1.0, 0.8125, 1.0, 0.7812, 1.0, 0.3438, 1.0, 0.375, 1.0, 0.375, 1.0, 0.3438, 1.0, 0.75, 1.0, 0.7812, 1.0, 0.7812, 1.0, 0.75, 1.0, 0.3125, 1.0, 0.3438, 1.0, 0.3438, 1.0, 0.3125, 1.0, 0.7188, 1.0, 0.75, 1.0, 0.75, 1.0, 0.7188, 1.0, 0.2812, 1.0, 0.3125, 1.0, 0.3125, 1.0, 0.2812, 1.0, 0.6875, 1.0, 0.7188, 1.0, 0.7188, 1.0, 0.6875, 1.0, 0.25, 1.0, 0.2812, 1.0, 0.2812, 1.0, 0.25, 1.0, 0.6562, 1.0, 0.6875, 1.0, 0.6875, 1.0, 0.6562, 1.0, 0.2188, 1.0, 0.25, 1.0, 0.25, 1.0, 0.2188, 1.0, 0.625, 1.0, 0.6562, 1.0, 0.6562, 1.0, 0.625, 1.0, 0.1875, 1.0, 0.2188, 1.0, 0.2188, 1.0, 0.1875, 1.0, 0.5938, 1.0, 0.625, 1.0, 0.625, 1.0, 0.5938, 1.0, 0.1562, 1.0, 0.1875, 1.0, 0.1875, 1.0, 0.1562, 1.0, 0.5625, 1.0, 0.5938, 1.0, 0.5938, 1.0, 0.5625, 1.0, 0.9688, 1.0, 1.0, 1.0, 1.0, 1.0, 0.9688, 1.0, 0.125, 1.0, 0.1562, 1.0, 0.1562, 1.0, 0.125, 1.0, 0.4062, 1.0, 0.4375, 1.0, 0.4375, 1.0, 0.4062, 1.0, 0.8438, 1.0, 0.875, 1.0, 0.875, 1.0, 0.8438, 1.0, 0.0, 1.0, 0.03125, 1.0, 0.03125, 1.0, 0.0, 1.0, 0.4062, 1.0, 0.4375, 1.0, 0.4375, 1.0, 0.4062, 1.0, 0.8125, 1.0, 0.8438, 1.0, 0.8438, 1.0, 0.8125, 1.0, 0.375, 1.0, 0.4062, 1.0, 0.4062, 1.0, 0.375, 1.0, 0.7812, 1.0, 0.8125, 1.0, 0.8125, 1.0, 0.7812, 1.0, 0.3438, 1.0, 0.375, 1.0, 0.375, 1.0, 0.3438, 1.0, 0.75, 1.0, 0.7812, 1.0, 0.7812, 1.0, 0.75, 1.0, 0.3125, 1.0, 0.3438, 1.0, 0.3438, 1.0, 0.3125, 1.0, 0.7188, 1.0, 0.75, 1.0, 0.75, 1.0, 0.7188, 1.0, 0.2812, 1.0, 0.3125, 1.0, 0.3125, 1.0, 0.2812, 1.0, 0.6875, 1.0, 0.7188, 1.0, 0.7188, 1.0, 0.6875, 1.0, 0.25, 1.0, 0.2812, 1.0, 0.2812, 1.0, 0.25, 1.0, 0.6562, 1.0, 0.6875, 1.0, 0.6875, 1.0, 0.6562, 1.0, 0.2188, 1.0, 0.25, 1.0, 0.25, 1.0, 0.2188, 1.0, 0.625, 1.0, 0.6562, 1.0, 0.6562, 1.0, 0.625, 1.0, 0.1875, 1.0, 0.2188, 1.0, 0.2188, 1.0, 0.1875, 1.0, 0.5938, 1.0, 0.625, 1.0, 0.625, 1.0, 0.5938, 1.0, 0.1562, 1.0, 0.1875, 1.0, 0.1875, 1.0, 0.1562, 1.0, 0.5625, 1.0, 0.5938, 1.0, 0.5938, 1.0, 0.5625, 1.0, 0.9688, 1.0, 1.0, 1.0, 1.0, 1.0, 0.9688, 1.0, 0.125, 1.0, 0.1562, 1.0, 0.1562, 1.0, 0.125, 1.0, 0.5312, 1.0, 0.5625, 1.0, 0.5625, 1.0, 0.5312, 1.0, 0.9375, 1.0, 0.9688, 1.0, 0.9688, 1.0, 0.9375, 1.0, 0.09375, 1.0, 0.125, 1.0, 0.125, 1.0, 0.09375, 1.0, 0.5, 1.0, 0.5312, 1.0, 0.5312, 1.0, 0.5, 1.0, 0.9062, 1.0, 0.9375, 1.0, 0.9375, 1.0, 0.9062, 1.0, 0.0625, 1.0, 0.09375, 1.0, 0.09375, 1.0, 0.0625, 1.0, 0.4688, 1.0, 0.5, 1.0, 0.5, 1.0, 0.4688, 1.0, 0.875, 1.0, 0.9062, 1.0, 0.9062, 1.0, 0.875, 1.0, 0.03125, 1.0, 0.0625, 1.0, 0.0625, 1.0, 0.03125, 1.0, 0.9688, 0.9276, 1.0, 0.9276, 1.0, 1.0, 0.9688, 1.0, 0.9375, 0.9276, 0.9688, 0.9276, 0.9688, 1.0, 0.9375, 1.0, 0.9062, 0.9276, 0.9375, 0.9276, 0.9375, 1.0, 0.9062, 1.0, 0.875, 0.9276, 0.9062, 0.9276, 0.9062, 1.0, 0.875, 1.0, 0.8438, 0.9276, 0.875, 0.9276, 0.875, 1.0, 0.8438, 1.0, 0.8125, 0.9276, 0.8438, 0.9276, 0.8438, 1.0, 0.8125, 1.0, 0.7812, 0.9276, 0.8125, 0.9276, 0.8125, 1.0, 0.7812, 1.0, 0.75, 0.9276, 0.7812, 0.9276, 0.7812, 1.0, 0.75, 1.0, 0.7188, 0.9276, 0.75, 0.9276, 0.75, 1.0, 0.7188, 1.0, 0.6875, 0.9276, 0.7188, 0.9276, 0.7188, 1.0, 0.6875, 1.0, 0.6562, 0.9276, 0.6875, 0.9276, 0.6875, 1.0, 0.6562, 1.0, 0.625, 0.9276, 0.6562, 0.9276, 0.6562, 1.0, 0.625, 1.0, 0.5938, 0.9276, 0.625, 0.9276, 0.625, 1.0, 0.5938, 1.0, 0.5625, 0.9276, 0.5938, 0.9276, 0.5938, 1.0, 0.5625, 1.0, 0.5312, 0.9276, 0.5625, 0.9276, 0.5625, 1.0, 0.5312, 1.0, 0.5, 0.9276, 0.5312, 0.9276, 0.5312, 1.0, 0.5, 1.0, 0.4688, 0.9276, 0.5, 0.9276, 0.5, 1.0, 0.4688, 1.0, 0.4375, 0.9276, 0.4688, 0.9276, 0.4687, 1.0, 0.4375, 1.0, 0.4062, 0.9276, 0.4375, 0.9276, 0.4375, 1.0, 0.4062, 1.0, 0.375, 0.9276, 0.4062, 0.9276, 0.4062, 1.0, 0.375, 1.0, 0.3438, 0.9276, 0.375, 0.9276, 0.375, 1.0, 0.3438, 1.0, 0.3125, 0.9276, 0.3438, 0.9276, 0.3438, 1.0, 0.3125, 1.0, 0.2812, 0.9276, 0.3125, 0.9276, 0.3125, 1.0, 0.2812, 1.0, 0.25, 0.9276, 0.2812, 0.9276, 0.2812, 1.0, 0.25, 1.0, 0.2188, 0.9276, 0.25, 0.9276, 0.25, 1.0, 0.2188, 1.0, 0.1875, 0.9276, 0.2188, 0.9276, 0.2188, 1.0, 0.1875, 1.0, 0.1562, 0.9276, 0.1875, 0.9276, 0.1875, 1.0, 0.1562, 1.0, 0.125, 0.9276, 0.1562, 0.9276, 0.1562, 1.0, 0.125, 1.0, 0.09375, 0.9276, 0.125, 0.9276, 0.125, 1.0, 0.09375, 1.0, 0.0625, 0.9276, 0.09375, 0.9276, 0.09375, 1.0, 0.0625, 1.0, 0.03125, 0.9276, 0.0625, 0.9276, 0.0625, 1.0, 0.03125, 1.0, 0.0, 0.9276, 0.03125, 0.9276, 0.03125, 1.0, 0.0, 1.0, 0.9688, 1.0, 1.0, 1.0, 1.0, 1.0, 0.9688, 1.0, 0.9688, 1.0, 1.0, 1.0, 1.0, 1.0, 0.9688, 1.0, 0.0, 1.0, 0.03125, 1.0, 0.03125, 1.0, 0.0, 1.0, 0.03125, 1.0, 0.0625, 1.0, 0.0625, 1.0, 0.03125, 1.0, 0.0625, 1.0, 0.09375, 1.0, 0.09375, 1.0, 0.0625, 1.0, 0.09375, 1.0, 0.125, 1.0, 0.125, 1.0, 0.09375, 1.0, 0.125, 1.0, 0.1562, 1.0, 0.1563, 1.0, 0.125, 1.0, 0.1562, 1.0, 0.1875, 1.0, 0.1875, 1.0, 0.1563, 1.0, 0.1875, 1.0, 0.2188, 1.0, 0.2188, 1.0, 0.1875, 1.0, 0.2188, 1.0, 0.25, 1.0, 0.25, 1.0, 0.2188, 1.0, 0.25, 1.0, 0.2812, 1.0, 0.2812, 1.0, 0.25, 1.0, 0.2812, 1.0, 0.3125, 1.0, 0.3125, 1.0, 0.2812, 1.0, 0.3125, 1.0, 0.3438, 1.0, 0.3438, 1.0, 0.3125, 1.0, 0.3438, 1.0, 0.375, 1.0, 0.375, 1.0, 0.3438, 1.0, 0.375, 1.0, 0.4062, 1.0, 0.4062, 1.0, 0.375, 1.0, 0.4062, 1.0, 0.4375, 1.0, 0.4375, 1.0, 0.4062, 1.0, 0.4375, 1.0, 0.4687, 1.0, 0.4688, 1.0, 0.4375, 1.0, 0.4688, 1.0, 0.5, 1.0, 0.5, 1.0, 0.4688, 1.0, 0.5, 1.0, 0.5312, 1.0, 0.5312, 1.0, 0.5, 1.0, 0.5312, 1.0, 0.5625, 1.0, 0.5625, 1.0, 0.5312, 1.0, 0.5625, 1.0, 0.5938, 1.0, 0.5938, 1.0, 0.5625, 1.0, 0.5938, 1.0, 0.625, 1.0, 0.625, 1.0, 0.5938, 1.0, 0.625, 1.0, 0.6562, 1.0, 0.6562, 1.0, 0.625, 1.0, 0.6562, 1.0, 0.6875, 1.0, 0.6875, 1.0, 0.6562, 1.0, 0.6875, 1.0, 0.7188, 1.0, 0.7188, 1.0, 0.6875, 1.0, 0.7188, 1.0, 0.75, 1.0, 0.75, 1.0, 0.7188, 1.0, 0.75, 1.0, 0.7812, 1.0, 0.7812, 1.0, 0.75, 1.0, 0.7812, 1.0, 0.8125, 1.0, 0.8125, 1.0, 0.7812, 1.0, 0.8125, 1.0, 0.8438, 1.0, 0.8437, 1.0, 0.8125, 1.0, 0.8438, 1.0, 0.875, 1.0, 0.875, 1.0, 0.8437, 1.0, 0.875, 1.0, 0.9062, 1.0, 0.9062, 1.0, 0.875, 1.0, 0.9062, 1.0, 0.9375, 1.0, 0.9375, 1.0, 0.9062, 1.0, 0.9375, 1.0, 0.9688, 1.0, 0.9688, 1.0, 0.9375, 1.0, 0.2188, 1.0, 0.25, 1.0, 0.25, 1.0, 0.2188, 1.0, 0.8125, 1.0, 0.8438, 1.0, 0.8438, 1.0, 0.8125, 1.0, 0.375, 1.0, 0.4062, 1.0, 0.4062, 1.0, 0.375, 1.0, 0.7812, 1.0, 0.8125, 1.0, 0.8125, 1.0, 0.7812, 1.0, 0.3438, 1.0, 0.375, 1.0, 0.375, 1.0, 0.3438, 1.0, 0.75, 1.0, 0.7812, 1.0, 0.7812, 1.0, 0.75, 1.0, 0.3125, 1.0, 0.3438, 1.0, 0.3438, 1.0, 0.3125, 1.0, 0.7188, 1.0, 0.75, 1.0, 0.75, 1.0, 0.7188, 1.0, 0.2812, 1.0, 0.3125, 1.0, 0.3125, 1.0, 0.2812, 1.0, 0.6875, 1.0, 0.7188, 1.0, 0.7188, 1.0, 0.6875, 1.0, 0.25, 1.0, 0.2812, 1.0, 0.2812, 1.0, 0.25, 1.0, 0.6562, 1.0, 0.6875, 1.0, 0.6875, 1.0, 0.6562, 1.0, 0.2188, 1.0, 0.25, 1.0, 0.25, 1.0, 0.2188, 1.0, 0.625, 1.0, 0.6562, 1.0, 0.6562, 1.0, 0.625, 1.0, 0.1875, 1.0, 0.2188, 1.0, 0.2188, 1.0, 0.1875, 1.0, 0.5938, 1.0, 0.625, 1.0, 0.625, 1.0, 0.5938, 1.0, 0.1562, 1.0, 0.1875, 1.0, 0.1875, 1.0, 0.1562, 1.0, 0.5625, 1.0, 0.5938, 1.0, 0.5938, 1.0, 0.5625, 1.0, 0.9688, 1.0, 1.0, 1.0, 1.0, 1.0, 0.9688, 1.0, 0.125, 1.0, 0.1562, 1.0, 0.1562, 1.0, 0.125, 1.0, 0.5312, 1.0, 0.5625, 1.0, 0.5625, 1.0, 0.5312, 1.0, 0.9375, 1.0, 0.9688, 1.0, 0.9688, 1.0, 0.9375, 1.0, 0.09375, 1.0, 0.125, 1.0, 0.125, 1.0, 0.09375, 1.0, 0.5, 1.0, 0.5312, 1.0, 0.5312, 1.0, 0.5, 1.0, 0.9062, 1.0, 0.9375, 1.0, 0.9375, 1.0, 0.9062, 1.0, 0.0625, 1.0, 0.09375, 1.0, 0.09375, 1.0, 0.0625, 1.0, 0.4688, 1.0, 0.5, 1.0, 0.5, 1.0, 0.4688, 1.0, 0.875, 1.0, 0.9062, 1.0, 0.9062, 1.0, 0.875, 1.0, 0.03125, 1.0, 0.0625, 1.0, 0.0625, 1.0, 0.03125, 1.0, 0.4375, 1.0, 0.4688, 1.0, 0.4688, 1.0, 0.4375, 1.0, 0.8438, 1.0, 0.875, 1.0, 0.875, 1.0, 0.8438, 1.0, 0.0, 1.0, 0.03125, 1.0, 0.03125, 1.0, 0.0, 1.0, 0.2968, 0.4854, 0.25, 0.49, 0.2032, 0.4854, 0.1582, 0.4717, 0.1167, 0.4496, 0.08029, 0.4197, 0.05045, 0.3833, 0.02827, 0.3418, 0.01461, 0.2968, 0.01, 0.25, 0.01461, 0.2032, 0.02827, 0.1582, 0.05045, 0.1167, 0.08029, 0.08029, 0.1167, 0.05045, 0.1582, 0.02827, 0.2032, 0.01461, 0.25, 0.01, 0.2968, 0.01461, 0.3418, 0.02827, 0.3833, 0.05045, 0.4197, 0.08029, 0.4496, 0.1167, 0.4717, 0.1582, 0.4854, 0.2032, 0.49, 0.25, 0.4854, 0.2968, 0.4717, 0.3418, 0.4496, 0.3833, 0.4197, 0.4197, 0.3833, 0.4496, 0.3418, 0.4717, 0.625, 1.0, 0.6562, 1.0, 0.6562, 1.0, 0.625, 1.0, 0.1875, 1.0, 0.2188, 1.0, 0.2188, 1.0, 0.1875, 1.0, 0.5938, 1.0, 0.625, 1.0, 0.625, 1.0, 0.5938, 1.0, 0.1562, 1.0, 0.1875, 1.0, 0.1875, 1.0, 0.1562, 1.0, 0.5625, 1.0, 0.5938, 1.0, 0.5938, 1.0, 0.5625, 1.0, 0.9688, 1.0, 1.0, 1.0, 1.0, 1.0, 0.9688, 1.0, 0.125, 1.0, 0.1562, 1.0, 0.1562, 1.0, 0.125, 1.0, 0.5312, 1.0, 0.5625, 1.0, 0.5625, 1.0, 0.5312, 1.0, 0.9375, 1.0, 0.9688, 1.0, 0.9688, 1.0, 0.9375, 1.0, 0.09375, 1.0, 0.125, 1.0, 0.125, 1.0, 0.09375, 1.0, 0.5, 1.0, 0.5312, 1.0, 0.5312, 1.0, 0.5, 1.0, 0.9062, 1.0, 0.9375, 1.0, 0.9375, 1.0, 0.9062, 1.0, 0.0625, 1.0, 0.09375, 1.0, 0.09375, 1.0, 0.0625, 1.0, 0.4688, 1.0, 0.5, 1.0, 0.5, 1.0, 0.4688, 1.0, 0.875, 1.0, 0.9062, 1.0, 0.9062, 1.0, 0.875, 1.0, 0.03125, 1.0, 0.0625, 1.0, 0.0625, 1.0, 0.03125, 1.0, 0.4375, 1.0, 0.4688, 1.0, 0.4688, 1.0, 0.4375, 1.0, 0.8438, 1.0, 0.875, 1.0, 0.875, 1.0, 0.8438, 1.0, 0.0, 1.0, 0.03125, 1.0, 0.03125, 1.0, 0.0, 1.0, 0.4062, 1.0, 0.4375, 1.0, 0.4375, 1.0, 0.4062, 1.0, 0.8125, 1.0, 0.8438, 1.0, 0.8438, 1.0, 0.8125, 1.0, 0.375, 1.0, 0.4062, 1.0, 0.4062, 1.0, 0.375, 1.0, 0.7812, 1.0, 0.8125, 1.0, 0.8125, 1.0, 0.7812, 1.0, 0.3438, 1.0, 0.375, 1.0, 0.375, 1.0, 0.3438, 1.0, 0.75, 1.0, 0.7812, 1.0, 0.7812, 1.0, 0.75, 1.0, 0.3125, 1.0, 0.3438, 1.0, 0.3438, 1.0, 0.3125, 1.0, 0.7188, 1.0, 0.75, 1.0, 0.75, 1.0, 0.7188, 1.0, 0.2812, 1.0, 0.3125, 1.0, 0.3125, 1.0, 0.2812, 1.0, 0.6875, 1.0, 0.7188, 1.0, 0.7188, 1.0, 0.6875, 1.0, 0.25, 1.0, 0.2812, 1.0, 0.2812, 1.0, 0.25, 1.0, 0.6562, 1.0, 0.6875, 1.0, 0.6875, 1.0, 0.6562, 1.0, 0.2968, 0.4854, 0.3418, 0.4717, 0.3833, 0.4496, 0.4197, 0.4197, 0.4496, 0.3833, 0.4717, 0.3418, 0.4854, 0.2968, 0.49, 0.25, 0.4854, 0.2032, 0.4717, 0.1582, 0.4496, 0.1167, 0.4197, 0.08029, 0.3833, 0.05045, 0.3418, 0.02827, 0.2968, 0.01461, 0.25, 0.01, 0.2032, 0.01461, 0.1582, 0.02827, 0.1167, 0.05045, 0.08029, 0.08029, 0.05045, 0.1167, 0.02827, 0.1582, 0.01461, 0.2032, 0.01, 0.25, 0.01461, 0.2968, 0.02827, 0.3418, 0.05045, 0.3833, 0.08029, 0.4197, 0.1167, 0.4496, 0.1582, 0.4717, 0.2032, 0.4854, 0.25, 0.49, 0.2968, 0.4854, 0.25, 0.49, 0.2032, 0.4854, 0.1582, 0.4717, 0.1167, 0.4496, 0.08029, 0.4197, 0.05045, 0.3833, 0.02827, 0.3418, 0.01461, 0.2968, 0.01, 0.25, 0.01461, 0.2032, 0.02827, 0.1582, 0.05045, 0.1167, 0.08029, 0.08029, 0.1167, 0.05045, 0.1582, 0.02827, 0.2032, 0.01461, 0.25, 0.01, 0.2968, 0.01461, 0.3418, 0.02827, 0.3833, 0.05045, 0.4197, 0.08029, 0.4496, 0.1167, 0.4717, 0.1582, 0.4854, 0.2032, 0.49, 0.25, 0.4854, 0.2968, 0.4717, 0.3418, 0.4496, 0.3833, 0.4197, 0.4197, 0.3833, 0.4496, 0.3418, 0.4717, 0.2032, 0.01461, 0.25, 0.01, 0.25, 0.01, 0.2032, 0.01461, 0.4197, 0.4197, 0.3833, 0.4496, 0.3833, 0.4496, 0.4197, 0.4197, 0.2032, 0.4854, 0.1582, 0.4717, 0.1582, 0.4717, 0.2032, 0.4854, 0.1582, 0.02827, 0.2032, 0.01461, 0.2032, 0.01461, 0.1582, 0.02827, 0.4496, 0.3833, 0.4197, 0.4197, 0.4197, 0.4197, 0.4496, 0.3833, 0.25, 0.49, 0.2032, 0.4854, 0.2032, 0.4854, 0.25, 0.49, 0.1167, 0.05045, 0.1582, 0.02827, 0.1582, 0.02827, 0.1167, 0.05045, 0.4717, 0.3418, 0.4496, 0.3833, 0.4496, 0.3833, 0.4717, 0.3418, 0.08029, 0.08029, 0.1167, 0.05045, 0.1167, 0.05045, 0.08029, 0.08029, 0.4854, 0.2968, 0.4717, 0.3418, 0.4717, 0.3418, 0.4854, 0.2968, 0.05045, 0.1167, 0.08029, 0.08029, 0.08029, 0.08029, 0.05045, 0.1167, 0.49, 0.25, 0.4854, 0.2968, 0.4854, 0.2968, 0.49, 0.25, 0.02827, 0.1582, 0.05045, 0.1167, 0.05045, 0.1167, 0.02827, 0.1582, 0.4854, 0.2032, 0.49, 0.25, 0.49, 0.25, 0.4854, 0.2032, 0.01461, 0.2032, 0.02827, 0.1582, 0.02827, 0.1582, 0.01461, 0.2032, 0.4717, 0.1582, 0.4854, 0.2032, 0.4854, 0.2032, 0.4717, 0.1582, 0.01, 0.25, 0.01461, 0.2032, 0.01461, 0.2032, 0.01, 0.25, 0.4496, 0.1167, 0.4717, 0.1582, 0.4717, 0.1582, 0.4496, 0.1167, 0.01461, 0.2968, 0.01, 0.25, 0.01, 0.25, 0.01461, 0.2968, 0.4197, 0.08029, 0.4496, 0.1167, 0.4496, 0.1167, 0.4197, 0.08029, 0.02827, 0.3418, 0.01461, 0.2968, 0.01461, 0.2968, 0.02827, 0.3418, 0.3833, 0.05045, 0.4197, 0.08029, 0.4197, 0.08029, 0.3833, 0.05045, 0.05045, 0.3833, 0.02827, 0.3418, 0.02827, 0.3418, 0.05045, 0.3833, 0.3418, 0.02827, 0.3833, 0.05045, 0.3833, 0.05045, 0.3418, 0.02827, 0.2968, 0.4854, 0.25, 0.49, 0.25, 0.49, 0.2968, 0.4854, 0.08029, 0.4197, 0.05045, 0.3833, 0.05045, 0.3833, 0.08029, 0.4197, 0.2968, 0.01461, 0.3418, 0.02827, 0.3418, 0.02827, 0.2968, 0.01461, 0.3418, 0.4717, 0.2968, 0.4854, 0.2968, 0.4854, 0.3418, 0.4717, 0.1167, 0.4496, 0.08029, 0.4197, 0.08029, 0.4197, 0.1167, 0.4496, 0.25, 0.01, 0.2968, 0.01461, 0.2968, 0.01461, 0.25, 0.01, 0.3833, 0.4496, 0.3418, 0.4717, 0.3418, 0.4717, 0.3833, 0.4496, 0.1582, 0.4717, 0.1167, 0.4496, 0.1167, 0.4496, 0.1582, 0.4717])
me_cylinder.materials.append(mat_clock_center)
me_cylinder.materials.append(mat_clock_rim)
me_cylinder.update()
me_cube = bpy.data.meshes.new('Cube')
me_cube.from_pydata([(-0.0537, -0.02203, 0.02159), (-0.02792, -0.02203, 0.6759), (-0.0537, 0.02203, 0.02159), (-0.02792, 0.02203, 0.6759), (0.0537, -0.02203, 0.02159), (0.02792, -0.02203, 0.6759), (0.0537, 0.02203, 0.02159), (0.02792, 0.02203, 0.6759), (-0.0537, -0.02203, 0.4303), (-0.0537, 0.02203, 0.4303), (0.0537, 0.02203, 0.4303), (0.0537, -0.02203, 0.4303), (-0.09465, -0.02203, 0.5432), (-0.09465, 0.02203, 0.5432), (0.09465, 0.02203, 0.5432), (0.09465, -0.02203, 0.5432), (-0.02792, -0.02203, 0.7326), (-0.02792, 0.02203, 0.7326), (0.02792, -0.02203, 0.7326), (0.02792, 0.02203, 0.7326), (-0.07634, -0.02203, 0.5445), (-0.02252, -0.02203, 0.6515), (0.02252, -0.02203, 0.6515), (0.07634, -0.02203, 0.5445), (0.04332, -0.02203, 0.4534), (-0.04332, -0.02203, 0.4534), (-0.07634, -0.01036, 0.5445), (-0.02252, -0.01036, 0.6515), (0.02252, -0.01036, 0.6515), (0.07634, -0.01036, 0.5445), (0.04332, -0.01036, 0.4534), (-0.04332, -0.01036, 0.4534), (-0.06154, -0.01036, 0.5455), (-0.01815, -0.01036, 0.6318), (0.01815, -0.01036, 0.6318), (0.06154, -0.01036, 0.5455), (0.03492, -0.01036, 0.4721), (-0.03492, -0.01036, 0.4721), (0.04911, -0.02203, 0.4405), (-0.04911, -0.02203, 0.4405), (0.02553, -0.02203, 0.6651), (0.08656, -0.02203, 0.5437), (-0.08656, -0.02203, 0.5437), (-0.02553, -0.02203, 0.6651), (-0.03925, 0.02203, 0.02159), (-0.0204, 0.02203, 0.6759), (-0.03925, -0.02203, 0.02159), (-0.0204, -0.02203, 0.6759), (-0.03925, -0.02203, 0.4303), (-0.03925, 0.02203, 0.4303), (-0.06917, 0.02203, 0.5432), (-0.0204, 0.02203, 0.7326), (-0.0204, -0.02203, 0.7326), (-0.01646, -0.02203, 0.6515), (-0.03165, -0.02203, 0.4534), (-0.01646, -0.01036, 0.6515), (-0.03165, -0.01036, 0.4534), (-0.01327, -0.01036, 0.6318), (-0.02552, -0.01036, 0.4721), (-0.04497, -0.01036, 0.5455), (-0.01866, -0.02203, 0.6651), (-0.03589, -0.02203, 0.4405), (0.01879, 0.02203, 0.6759), (0.03615, -0.02203, 0.02159), (0.03615, 0.02203, 0.4303), (0.06371, 0.02203, 0.5432), (0.01879, 0.02203, 0.7326), (0.01719, -0.02203, 0.6651), (0.03615, 0.02203, 0.02159), (0.01879, -0.02203, 0.6759), (0.03615, -0.02203, 0.4303), (0.01879, -0.02203, 0.7326), (0.01516, -0.02203, 0.6515), (0.02916, -0.02203, 0.4534), (0.01516, -0.01036, 0.6515), (0.02916, -0.01036, 0.4534), (0.01222, -0.01036, 0.6318), (0.0235, -0.01036, 0.4721), (0.04142, -0.01036, 0.5455), (0.03306, -0.02203, 0.4405)], [], [(12, 1, 3, 13), (65, 62, 7, 14), (14, 7, 5, 15), (41, 40, 22, 23), (68, 6, 4, 63), (45, 3, 17, 51), (46, 48, 8, 0), (6, 10, 11, 4), (68, 64, 10, 6), (0, 8, 9, 2), (79, 38, 24, 73), (10, 14, 15, 11), (64, 65, 14, 10), (8, 12, 13, 9), (51, 17, 16, 52), (5, 7, 19, 18), (3, 1, 16, 17), (69, 5, 18, 71), (24, 23, 29, 30), (20, 25, 31, 26), (43, 42, 20, 21), (38, 41, 23, 24), (60, 43, 21, 53), (42, 39, 25, 20), (29, 28, 34, 35), (27, 26, 32, 33), (21, 20, 26, 27), (23, 22, 28, 29), (73, 24, 30, 75), (53, 21, 27, 55), (59, 57, 33, 32), (58, 59, 32, 37), (75, 30, 36, 77), (55, 27, 33, 57), (26, 31, 37, 32), (30, 29, 35, 36), (12, 8, 39, 42), (47, 1, 43, 60), (11, 15, 41, 38), (1, 12, 42, 43), (70, 11, 38, 79), (15, 5, 40, 41), (8, 48, 61, 39), (69, 47, 60, 67), (74, 55, 57, 76), (31, 56, 58, 37), (77, 78, 59, 58), (78, 76, 57, 59), (72, 53, 55, 74), (25, 54, 56, 31), (67, 60, 53, 72), (1, 47, 52, 16), (66, 51, 52, 71), (9, 13, 50, 49), (39, 61, 54, 25), (2, 9, 49, 44), (63, 70, 48, 46), (62, 45, 51, 66), (2, 44, 46, 0), (13, 3, 45, 50), (7, 62, 66, 19), (4, 11, 70, 63), (19, 66, 71, 18), (40, 67, 72, 22), (22, 72, 74, 28), (35, 34, 76, 78), (36, 35, 78, 77), (28, 74, 76, 34), (5, 69, 67, 40), (48, 70, 79, 61), (56, 75, 77, 58), (54, 73, 75, 56), (47, 69, 71, 52), (49, 50, 65, 64), (61, 79, 73, 54), (44, 49, 64, 68), (44, 68, 63, 46), (50, 45, 62, 65)])
me_cube.polygons.foreach_set('use_smooth', [True] * 78)
_uv = me_cube.uv_layers.new(name='UVMap')
_uv.uv.foreach_set('vector', [0.5917, 0.0, 0.625, 0.0, 0.625, 0.25, 0.5917, 0.25, 0.5917, 0.4591, 0.625, 0.4591, 0.625, 0.5, 0.5917, 0.5, 0.5917, 0.5, 0.625, 0.5, 0.625, 0.75, 0.5917, 0.75, 0.5917, 0.75, 0.625, 0.75, 0.625, 0.75, 0.5917, 0.75, 0.3341, 0.5, 0.375, 0.5, 0.375, 0.75, 0.3341, 0.75, 0.625, 0.2837, 0.625, 0.25, 0.625, 0.25, 0.625, 0.2837, 0.375, 0.9663, 0.5877, 0.9663, 0.5877, 1.0, 0.375, 1.0, 0.375, 0.5, 0.5877, 0.5, 0.5877, 0.75, 0.375, 0.75, 0.375, 0.4591, 0.5877, 0.4591, 0.5877, 0.5, 0.375, 0.5, 0.375, 0.0, 0.5877, 0.0, 0.5877, 0.25, 0.375, 0.25, 0.5877, 0.7909, 0.5877, 0.75, 0.5877, 0.75, 0.5877, 0.7924, 0.5877, 0.5, 0.5917, 0.5, 0.5917, 0.75, 0.5877, 0.75, 0.5877, 0.4591, 0.5917, 0.4591, 0.5917, 0.5, 0.5877, 0.5, 0.5877, 0.0, 0.5917, 0.0, 0.5917, 0.25, 0.5877, 0.25, 0.8413, 0.5, 0.875, 0.5, 0.875, 0.75, 0.8413, 0.75, 0.625, 0.75, 0.625, 0.5, 0.625, 0.5, 0.625, 0.75, 0.625, 0.25, 0.625, 0.0, 0.625, 0.0, 0.625, 0.25, 0.625, 0.7901, 0.625, 0.75, 0.625, 0.75, 0.625, 0.7909, 0.5877, 0.75, 0.5917, 0.75, 0.5917, 0.75, 0.5877, 0.75, 0.5917, 0.0, 0.5877, 0.0, 0.5877, 0.0, 0.5917, 0.0, 0.625, 0.0, 0.5917, 0.0, 0.5917, 0.0, 0.625, 0.0, 0.5877, 0.75, 0.5917, 0.75, 0.5917, 0.75, 0.5877, 0.75, 0.625, 0.9645, 0.625, 1.0, 0.625, 1.0, 0.625, 0.9645, 0.5917, 0.0, 0.5877, 0.0, 0.5877, 0.0, 0.5917, 0.0, 0.5917, 0.75, 0.625, 0.75, 0.625, 0.75, 0.5917, 0.75, 0.625, 0.0, 0.5917, 0.0, 0.5917, 0.0, 0.625, 0.0, 0.625, 0.0, 0.5917, 0.0, 0.5917, 0.0, 0.625, 0.0, 0.5917, 0.75, 0.625, 0.75, 0.625, 0.75, 0.5917, 0.75, 0.5877, 0.7924, 0.5877, 0.75, 0.5877, 0.75, 0.5877, 0.7909, 0.625, 0.9645, 0.625, 1.0, 0.625, 1.0, 0.625, 0.9695, 0.5917, 0.9663, 0.625, 0.9663, 0.625, 1.0, 0.5917, 1.0, 0.5877, 0.9663, 0.5917, 0.9663, 0.5917, 1.0, 0.5877, 1.0, 0.5877, 0.7909, 0.5877, 0.75, 0.5877, 0.75, 0.5877, 0.7909, 0.625, 0.9695, 0.625, 1.0, 0.625, 1.0, 0.625, 0.9663, 0.5917, 0.0, 0.5877, 0.0, 0.5877, 0.0, 0.5917, 0.0, 0.5877, 0.75, 0.5917, 0.75, 0.5917, 0.75, 0.5877, 0.75, 0.5917, 0.0, 0.5877, 0.0, 0.5877, 0.0, 0.5917, 0.0, 0.625, 0.9682, 0.625, 1.0, 0.625, 1.0, 0.625, 0.9645, 0.5877, 0.75, 0.5917, 0.75, 0.5917, 0.75, 0.5877, 0.75, 0.625, 0.0, 0.5917, 0.0, 0.5917, 0.0, 0.625, 0.0, 0.5877, 0.7909, 0.5877, 0.75, 0.5877, 0.75, 0.5877, 0.7909, 0.5917, 0.75, 0.625, 0.75, 0.625, 0.75, 0.5917, 0.75, 0.5877, 1.0, 0.5877, 0.9663, 0.5877, 0.9663, 0.5877, 1.0, 0.625, 0.7901, 0.625, 0.9682, 0.625, 0.9645, 0.625, 0.79, 0.625, 0.7897, 0.625, 0.9695, 0.625, 0.9663, 0.625, 0.7935, 0.5877, 1.0, 0.5877, 0.9663, 0.5877, 0.9663, 0.5877, 1.0, 0.5877, 0.7909, 0.5917, 0.7909, 0.5917, 0.9663, 0.5877, 0.9663, 0.5917, 0.7909, 0.625, 0.7935, 0.625, 0.9663, 0.5917, 0.9663, 0.625, 0.7916, 0.625, 0.9645, 0.625, 0.9695, 0.625, 0.7897, 0.5877, 1.0, 0.5877, 0.9663, 0.5877, 0.9663, 0.5877, 1.0, 0.625, 0.79, 0.625, 0.9645, 0.625, 0.9645, 0.625, 0.7916, 0.625, 1.0, 0.625, 0.9682, 0.625, 0.9663, 0.625, 1.0, 0.6659, 0.5, 0.8413, 0.5, 0.8413, 0.75, 0.6659, 0.75, 0.5877, 0.25, 0.5917, 0.25, 0.5917, 0.2837, 0.5877, 0.2837, 0.5877, 1.0, 0.5877, 0.9663, 0.5877, 0.9663, 0.5877, 1.0, 0.375, 0.25, 0.5877, 0.25, 0.5877, 0.2837, 0.375, 0.2837, 0.375, 0.7909, 0.5877, 0.7909, 0.5877, 0.9663, 0.375, 0.9663, 0.625, 0.4591, 0.625, 0.2837, 0.625, 0.2837, 0.625, 0.4591, 0.125, 0.5, 0.1587, 0.5, 0.1587, 0.75, 0.125, 0.75, 0.5917, 0.25, 0.625, 0.25, 0.625, 0.2837, 0.5917, 0.2837, 0.625, 0.5, 0.625, 0.4591, 0.625, 0.4591, 0.625, 0.5, 0.375, 0.75, 0.5877, 0.75, 0.5877, 0.7909, 0.375, 0.7909, 0.625, 0.5, 0.6659, 0.5, 0.6659, 0.75, 0.625, 0.75, 0.625, 0.75, 0.625, 0.79, 0.625, 0.7916, 0.625, 0.75, 0.625, 0.75, 0.625, 0.7916, 0.625, 0.7897, 0.625, 0.75, 0.5917, 0.75, 0.625, 0.75, 0.625, 0.7935, 0.5917, 0.7909, 0.5877, 0.75, 0.5917, 0.75, 0.5917, 0.7909, 0.5877, 0.7909, 0.625, 0.75, 0.625, 0.7897, 0.625, 0.7935, 0.625, 0.75, 0.625, 0.75, 0.625, 0.7901, 0.625, 0.79, 0.625, 0.75, 0.5877, 0.9663, 0.5877, 0.7909, 0.5877, 0.7909, 0.5877, 0.9663, 0.5877, 0.9663, 0.5877, 0.7909, 0.5877, 0.7909, 0.5877, 0.9663, 0.5877, 0.9663, 0.5877, 0.7924, 0.5877, 0.7909, 0.5877, 0.9663, 0.625, 0.9682, 0.625, 0.7901, 0.625, 0.7909, 0.625, 0.9663, 0.5877, 0.2837, 0.5917, 0.2837, 0.5917, 0.4591, 0.5877, 0.4591, 0.5877, 0.9663, 0.5877, 0.7909, 0.5877, 0.7924, 0.5877, 0.9663, 0.375, 0.2837, 0.5877, 0.2837, 0.5877, 0.4591, 0.375, 0.4591, 0.1587, 0.5, 0.3341, 0.5, 0.3341, 0.75, 0.1587, 0.75, 0.5917, 0.2837, 0.625, 0.2837, 0.625, 0.4591, 0.5917, 0.4591])
me_cube.materials.append(mat_clock_rim)
me_cube.update()
me_cube_001 = bpy.data.meshes.new('Cube.001')
me_cube_001.from_pydata([(-0.08651, -0.1337, 0.8051), (-0.08651, -0.1337, 1.109), (-0.08651, 0.1838, 0.8051), (-0.08651, 0.1838, 1.109), (0.08651, -0.1337, 0.8051), (0.08651, -0.1337, 1.109), (0.08651, 0.1838, 0.8051), (0.08651, 0.1838, 1.109), (-0.08651, -0.1337, 0.9349), (-0.08651, 0.1838, 0.9349), (0.08651, 0.1838, 0.9349), (0.08651, -0.1337, 0.9349), (-0.08651, 0.1838, 0.9116), (0.08651, 0.1838, 0.9116), (0.08651, -0.1337, 0.9116), (-0.08651, -0.1337, 0.9116), (-0.07406, -0.1108, 0.9116), (-0.07406, -0.1108, 0.9349), (-0.07406, 0.161, 0.9349), (0.07406, -0.1108, 0.9349), (0.07406, 0.161, 0.9349), (-0.07406, 0.161, 0.9116), (0.07406, 0.161, 0.9116), (0.07406, -0.1108, 0.9116), (0.01277, 0.1838, 1.052), (0.01277, -0.1337, 0.749), (0.01277, 0.1838, 0.749), (0.01277, -0.1337, 1.052), (0.01605, -0.1337, 0.9349), (0.01605, 0.1838, 0.9349), (0.01605, 0.1838, 0.9116), (0.01605, -0.1337, 0.9116), (0.01605, -0.1108, 0.9349), (0.01605, 0.161, 0.9349), (0.01605, 0.161, 0.9116), (0.01605, -0.1108, 0.9116), (-0.01026, 0.1838, 0.7471), (-0.01026, -0.1337, 1.051), (-0.01026, 0.1838, 1.051), (-0.01026, -0.1337, 0.7471), (-0.01289, 0.1838, 0.9349), (-0.01289, -0.1337, 0.9349), (-0.01289, -0.1337, 0.9116), (-0.01289, 0.1838, 0.9116), (-0.01289, 0.161, 0.9349), (-0.01289, -0.1108, 0.9349), (-0.01289, -0.1108, 0.9116), (-0.01289, 0.161, 0.9116), (0.01162, 0.1717, 0.7651), (9.529e-05, 0.1717, 0.7563), (-0.009166, 0.1717, 1.037), (9.529e-05, 0.1717, 1.03), (-0.009166, -0.1216, 0.7633), (9.529e-05, -0.1216, 0.7563), (0.01162, -0.1216, 1.039), (9.529e-05, -0.1216, 1.03), (9.529e-05, -0.1216, 0.9119), (9.529e-05, 0.1717, 0.9119), (9.529e-05, -0.1216, 0.9329), (9.529e-05, 0.1717, 0.9329), (-0.01155, 0.1717, 0.9329), (0.01458, -0.1216, 0.9329), (9.529e-05, 0.1506, 0.9119), (9.529e-05, -0.1005, 0.9119), (9.529e-05, -0.1005, 0.9329), (0.01458, -0.1216, 0.9119), (-0.01155, 0.1717, 0.9119), (-0.01155, 0.1506, 0.9329), (9.529e-05, 0.1506, 0.9329), (0.01458, -0.1005, 0.9329), (0.01458, -0.1005, 0.9119), (-0.01155, 0.1506, 0.9119), (0.01162, 0.1717, 1.039), (0.01162, -0.1216, 0.7651), (0.01458, 0.1717, 0.9329), (0.01458, 0.1717, 0.9119), (0.01458, 0.1506, 0.9329), (0.01458, 0.1506, 0.9119), (-0.009166, 0.1717, 0.7633), (-0.009166, -0.1216, 1.037), (-0.01155, -0.1216, 0.9329), (-0.01155, -0.1216, 0.9119), (-0.01155, -0.1005, 0.9329), (-0.01155, -0.1005, 0.9119)], [], [(8, 1, 3, 9), (29, 24, 7, 10), (10, 7, 5, 11), (41, 37, 1, 8), (26, 6, 4, 25), (38, 3, 1, 37), (42, 39, 52, 81), (37, 41, 80, 79), (30, 26, 48, 75), (36, 43, 66, 78), (38, 37, 79, 50), (43, 12, 21, 47), (10, 11, 19, 20), (25, 31, 65, 73), (31, 14, 23, 35), (41, 8, 17, 45), (0, 15, 12, 2), (26, 30, 13, 6), (6, 13, 14, 4), (39, 42, 15, 0), (47, 44, 67, 71), (24, 29, 74, 72), (39, 36, 78, 52), (35, 32, 69, 70), (46, 45, 17, 16), (22, 20, 19, 23), (34, 33, 20, 22), (16, 17, 18, 21), (14, 13, 22, 23), (29, 10, 20, 33), (45, 46, 83, 82), (26, 25, 73, 48), (8, 9, 18, 17), (12, 15, 16, 21), (11, 28, 32, 19), (40, 38, 50, 60), (33, 34, 77, 76), (23, 19, 32, 35), (4, 14, 31, 25), (46, 42, 81, 83), (27, 24, 72, 54), (13, 30, 34, 22), (11, 5, 27, 28), (7, 24, 27, 5), (44, 40, 60, 67), (29, 33, 76, 74), (15, 42, 46, 16), (28, 27, 54, 61), (21, 18, 44, 47), (2, 12, 43, 36), (43, 47, 71, 66), (32, 28, 61, 69), (34, 30, 75, 77), (9, 40, 44, 18), (9, 3, 38, 40), (2, 36, 39, 0), (41, 45, 82, 80), (31, 35, 70, 65), (72, 51, 55, 54), (78, 49, 53, 52), (61, 54, 55, 58), (60, 50, 51, 59), (60, 59, 68, 67), (75, 57, 62, 77), (73, 65, 56, 53), (78, 66, 57, 49), (71, 67, 68, 62), (70, 69, 64, 63), (61, 58, 64, 69), (81, 56, 63, 83), (59, 74, 76, 68), (62, 68, 76, 77), (49, 57, 75, 48), (56, 65, 70, 63), (49, 48, 73, 53), (59, 51, 72, 74), (63, 64, 82, 83), (53, 56, 81, 52), (58, 80, 82, 64), (57, 66, 71, 62), (51, 50, 79, 55), (58, 55, 79, 80)])
me_cube_001.polygons.foreach_set('use_smooth', [True] * 82)
_uv = me_cube_001.uv_layers.new(name='UVMap')
_uv.uv.foreach_set('vector', [0.5, 0.0, 0.625, 0.0, 0.625, 0.25, 0.5, 0.25, 0.5, 0.3982, 0.625, 0.3934, 0.625, 0.5, 0.5, 0.5, 0.5, 0.5, 0.625, 0.5, 0.625, 0.75, 0.5, 0.75, 0.5, 0.8936, 0.625, 0.8898, 0.625, 1.0, 0.5, 1.0, 0.2684, 0.5, 0.375, 0.5, 0.375, 0.75, 0.2684, 0.75, 0.7648, 0.5, 0.875, 0.5, 0.875, 0.75, 0.7648, 0.75, 0.484, 0.8936, 0.375, 0.8898, 0.375, 0.8898, 0.484, 0.8936, 0.625, 0.8898, 0.5, 0.8936, 0.5, 0.8936, 0.625, 0.8898, 0.4837, 0.3982, 0.375, 0.3934, 0.375, 0.3934, 0.4837, 0.3982, 0.375, 0.3602, 0.484, 0.3564, 0.484, 0.3564, 0.375, 0.3602, 0.7648, 0.5, 0.7648, 0.75, 0.7648, 0.75, 0.7648, 0.5, 0.484, 0.3564, 0.4775, 0.25, 0.4775, 0.25, 0.4838, 0.3532, 0.5, 0.5, 0.5, 0.75, 0.5, 0.75, 0.5, 0.5, 0.375, 0.8566, 0.4837, 0.8518, 0.4837, 0.8518, 0.375, 0.8566, 0.4837, 0.8518, 0.4775, 0.75, 0.4775, 0.75, 0.4835, 0.8479, 0.5, 0.8936, 0.5, 1.0, 0.5, 1.0, 0.5, 0.8968, 0.375, 0.0, 0.4775, 0.0, 0.4775, 0.25, 0.375, 0.25, 0.375, 0.3934, 0.4837, 0.3982, 0.4775, 0.5, 0.375, 0.5, 0.375, 0.5, 0.4775, 0.5, 0.4775, 0.75, 0.375, 0.75, 0.375, 0.8898, 0.484, 0.8936, 0.4775, 1.0, 0.375, 1.0, 0.4838, 0.3532, 0.5, 0.3532, 0.5, 0.3532, 0.4838, 0.3532, 0.625, 0.3934, 0.5, 0.3982, 0.5, 0.3982, 0.625, 0.3934, 0.2352, 0.75, 0.2352, 0.5, 0.2352, 0.5, 0.2352, 0.75, 0.4835, 0.8479, 0.5, 0.8479, 0.5, 0.8479, 0.4835, 0.8479, 0.4838, 0.8968, 0.5, 0.8968, 0.5, 1.0, 0.4775, 1.0, 0.4775, 0.5, 0.5, 0.5, 0.5, 0.75, 0.4775, 0.75, 0.4835, 0.4021, 0.5, 0.4021, 0.5, 0.5, 0.4775, 0.5, 0.4775, 0.0, 0.5, 0.0, 0.5, 0.25, 0.4775, 0.25, 0.4775, 0.75, 0.4775, 0.5, 0.4775, 0.5, 0.4775, 0.75, 0.5, 0.3982, 0.5, 0.5, 0.5, 0.5, 0.5, 0.4021, 0.5, 0.8968, 0.4838, 0.8968, 0.4838, 0.8968, 0.5, 0.8968, 0.2684, 0.5, 0.2684, 0.75, 0.2684, 0.75, 0.2684, 0.5, 0.5, 0.0, 0.5, 0.25, 0.5, 0.25, 0.5, 0.0, 0.4775, 0.25, 0.4775, 0.0, 0.4775, 0.0, 0.4775, 0.25, 0.5, 0.75, 0.5, 0.8518, 0.5, 0.8479, 0.5, 0.75, 0.5, 0.3564, 0.625, 0.3602, 0.625, 0.3602, 0.5, 0.3564, 0.5, 0.4021, 0.4835, 0.4021, 0.4835, 0.4021, 0.5, 0.4021, 0.4775, 0.75, 0.5, 0.75, 0.5, 0.8479, 0.4835, 0.8479, 0.375, 0.75, 0.4775, 0.75, 0.4837, 0.8518, 0.375, 0.8566, 0.4838, 0.8968, 0.484, 0.8936, 0.484, 0.8936, 0.4838, 0.8968, 0.7316, 0.75, 0.7316, 0.5, 0.7316, 0.5, 0.7316, 0.75, 0.4775, 0.5, 0.4837, 0.3982, 0.4835, 0.4021, 0.4775, 0.5, 0.5, 0.75, 0.625, 0.75, 0.625, 0.8566, 0.5, 0.8518, 0.625, 0.5, 0.7316, 0.5, 0.7316, 0.75, 0.625, 0.75, 0.5, 0.3532, 0.5, 0.3564, 0.5, 0.3564, 0.5, 0.3532, 0.5, 0.3982, 0.5, 0.4021, 0.5, 0.4021, 0.5, 0.3982, 0.4775, 1.0, 0.484, 0.8936, 0.4838, 0.8968, 0.4775, 1.0, 0.5, 0.8518, 0.625, 0.8566, 0.625, 0.8566, 0.5, 0.8518, 0.4775, 0.25, 0.5, 0.25, 0.5, 0.3532, 0.4838, 0.3532, 0.375, 0.25, 0.4775, 0.25, 0.484, 0.3564, 0.375, 0.3602, 0.484, 0.3564, 0.4838, 0.3532, 0.4838, 0.3532, 0.484, 0.3564, 0.5, 0.8479, 0.5, 0.8518, 0.5, 0.8518, 0.5, 0.8479, 0.4835, 0.4021, 0.4837, 0.3982, 0.4837, 0.3982, 0.4835, 0.4021, 0.5, 0.25, 0.5, 0.3564, 0.5, 0.3532, 0.5, 0.25, 0.5, 0.25, 0.625, 0.25, 0.625, 0.3602, 0.5, 0.3564, 0.125, 0.5, 0.2352, 0.5, 0.2352, 0.75, 0.125, 0.75, 0.5, 0.8936, 0.5, 0.8968, 0.5, 0.8968, 0.5, 0.8936, 0.4837, 0.8518, 0.4835, 0.8479, 0.4835, 0.8479, 0.4837, 0.8518, 0.7316, 0.5, 0.75, 0.5, 0.75, 0.75, 0.7316, 0.75, 0.2352, 0.5, 0.25, 0.5, 0.25, 0.75, 0.2352, 0.75, 0.5, 0.8518, 0.625, 0.8566, 0.625, 0.875, 0.5, 0.875, 0.5, 0.3564, 0.625, 0.3602, 0.625, 0.375, 0.5, 0.375, 0.5, 0.3564, 0.5, 0.375, 0.5, 0.375, 0.5, 0.3532, 0.4837, 0.3982, 0.4851, 0.375, 0.4851, 0.375, 0.4835, 0.4021, 0.375, 0.8566, 0.4837, 0.8518, 0.4851, 0.875, 0.375, 0.875, 0.375, 0.3602, 0.484, 0.3564, 0.4851, 0.375, 0.375, 0.375, 0.4838, 0.3532, 0.5, 0.3532, 0.5, 0.375, 0.4851, 0.375, 0.4835, 0.8479, 0.5, 0.8479, 0.5, 0.875, 0.4851, 0.875, 0.5, 0.8518, 0.5, 0.875, 0.5, 0.875, 0.5, 0.8479, 0.484, 0.8936, 0.4851, 0.875, 0.4851, 0.875, 0.4838, 0.8968, 0.5, 0.375, 0.5, 0.3982, 0.5, 0.4021, 0.5, 0.375, 0.4851, 0.375, 0.5, 0.375, 0.5, 0.4021, 0.4835, 0.4021, 0.375, 0.375, 0.4851, 0.375, 0.4837, 0.3982, 0.375, 0.3934, 0.4851, 0.875, 0.4837, 0.8518, 0.4835, 0.8479, 0.4851, 0.875, 0.25, 0.5, 0.2684, 0.5, 0.2684, 0.75, 0.25, 0.75, 0.5, 0.375, 0.625, 0.375, 0.625, 0.3934, 0.5, 0.3982, 0.4851, 0.875, 0.5, 0.875, 0.5, 0.8968, 0.4838, 0.8968, 0.375, 0.875, 0.4851, 0.875, 0.484, 0.8936, 0.375, 0.8898, 0.5, 0.875, 0.5, 0.8936, 0.5, 0.8968, 0.5, 0.875, 0.4851, 0.375, 0.484, 0.3564, 0.4838, 0.3532, 0.4851, 0.375, 0.75, 0.5, 0.7648, 0.5, 0.7648, 0.75, 0.75, 0.75, 0.5, 0.875, 0.625, 0.875, 0.625, 0.8898, 0.5, 0.8936])
me_cube_001.materials.append(mat_clock_rim)
me_cube_001.update()

# ---- objects
ob_cylinder = bpy.data.objects.new('Cylinder', me_cylinder)
ob_cube = bpy.data.objects.new('Cube', me_cube)
ob_cube_001 = bpy.data.objects.new('Cube.001', me_cube_001)
ob_empty = bpy.data.objects.new('Empty', None)

# ---- transforms, parenting, visibility, modifiers, constraints
ob_cylinder.location = (0.0, 0.0, 0.0)
ob_cylinder.rotation_euler = (1.571, -0.0, -0.0)
ob_cube.location = (0.0, 0.0, 0.0)
ob_cube_001.location = (0.0, 0.0, 0.0)
_m = ob_cube_001.modifiers.new('Bevel', 'BEVEL')
_m.width = 0.014
_m.width_pct = 0.014
_m = ob_cube_001.modifiers.new('Array', 'ARRAY')
_m.count = 12
_m.use_relative_offset = False
_m.use_object_offset = True
_m.offset_object = ob_empty
ob_empty.location = (0.0, 0.0, 0.0)
ob_empty.rotation_euler = (1.783e-08, 0.5236, 7.148e-08)

# ---- collection membership
scene.collection.objects.link(ob_cylinder)
scene.collection.objects.link(ob_cube)
scene.collection.objects.link(ob_cube_001)
scene.collection.objects.link(ob_empty)

# ---- scene / render settings (as saved in the file)
scene.frame_start = 1; scene.frame_end = 250; scene.frame_set(1)
scene.render.engine = 'BLENDER_EEVEE_NEXT'
scene.cycles.use_denoising = False
scene.cycles.sampling_pattern = 'TABULATED_SOBOL'
scene.cycles.use_light_tree = False
scene.view_settings.view_transform = 'Filmic'
bpy.context.view_layer.update()

# ---- added for rendering (the .blend has no active camera and no usable light): camera, sun
cam_auto = bpy.data.cameras.new('AutoCamera')
cam_auto.lens = 50.0
cam_auto.sensor_width = 36.0
cam_auto.clip_end = 1000.0
ob_auto_camera = bpy.data.objects.new('AutoCamera', cam_auto)
scene.collection.objects.link(ob_auto_camera)
ob_auto_camera.location = (2.91414, -3.47188, 2.33131)
ob_auto_camera.rotation_euler = (1.09748, -7.21219e-08, 0.694738)
scene.camera = ob_auto_camera
light_auto_sun = bpy.data.lights.new('AutoSun', 'SUN')
light_auto_sun.energy = 3.0
light_auto_sun.angle = 0.0523599
ob_auto_sun = bpy.data.objects.new('AutoSun', light_auto_sun)
scene.collection.objects.link(ob_auto_sun)
ob_auto_sun.rotation_euler = (0.872665, 0.174533, 0.523599)
bpy.context.view_layer.update()

